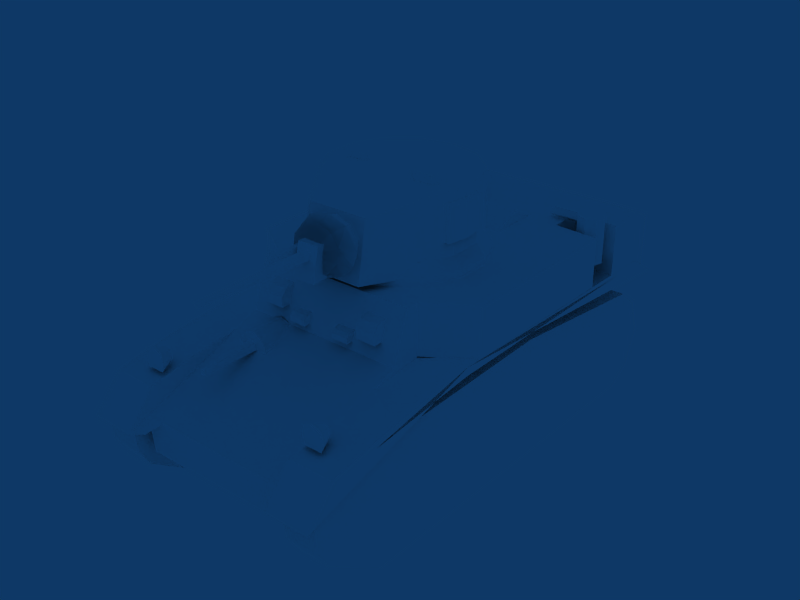 # Source: M3_Stuart.blend  (saved by Blender 2.49.2; exported with 4.5.12 LTS)
import bpy
from mathutils import Matrix  # noqa: F401  (used for matrix-valued properties, if any)

bpy.ops.wm.read_factory_settings(use_empty=True)
scene = bpy.context.scene
scene.name = 'Scene'

# ---- collections
col_collection_1 = bpy.data.collections.new('Collection 1'); scene.collection.children.link(col_collection_1)

# ---- materials (node trees are filled in below, after node groups)
mat_default = bpy.data.materials.new('Default')
mat_default.alpha_threshold = 0.0
mat_default.diffuse_color = (1.0, 1.0, 1.0, 1.0)
mat_default.roughness = 0.5
mat_default.specular_intensity = 1.0

# ---- material node trees

# ---- world
world_world = bpy.data.worlds.new('World'); scene.world = world_world
world_world.color = (0.05656, 0.2208, 0.4)
world_world.use_sun_shadow = False
world_world.sun_shadow_jitter_overblur = 0.0
world_world.cycles.sampling_method = 'MANUAL'
world_world.cycles.sample_map_resolution = 256

# ---- meshes
me_tank = bpy.data.meshes.new('Tank')
me_tank.from_pydata([(51.25, 31.44, 56.08), (51.25, 79.67, 51.4), (51.25, 31.44, 59.54), (51.25, 79.67, 53.97), (32.96, 31.44, 59.54), (32.96, 79.67, 53.97), (32.96, 54.15, 56.93), (32.96, 102.5, 39.28), (32.96, 100.1, 50.3), (51.25, 100.1, 50.3), (32.96, 111.6, 36.34), (51.25, 111.6, 36.34), (32.96, -71.04, 56.21), (51.25, -71.04, 56.74), (51.25, -71.04, 58.7), (32.96, -71.04, 58.7), (32.96, -84.03, 56.02), (51.25, -84.03, 58.55), (32.96, -84.03, 58.55), (32.96, -95.18, 49.05), (51.25, -99.55, 49.05), (32.96, -99.55, 49.05), (25.26, 102.5, 39.28), (28.36, 108.0, 36.34), (39.17, 87.94, 54.95), (41.11, 93.86, 52.93), (39.17, 87.94, 58.63), (41.11, 93.86, 60.64), (35.63, 87.94, 58.63), (33.69, 93.86, 60.64), (35.63, 87.94, 54.95), (33.69, 93.86, 52.93), (37.4, 87.94, 59.62), (37.4, 93.86, 61.99), (42.06, 93.86, 56.79), (39.63, 87.94, 56.79), (32.74, 93.86, 56.79), (35.17, 87.94, 56.79), (-34.97, -69.97, 19.29), (-34.97, 58.5, 19.29), (-34.97, -84.16, 60.31), (-34.97, 48.99, 60.31), (-34.97, 101.1, 23.76), (-34.97, 102.5, 39.28), (-34.97, -84.16, 80.59), (-34.97, 41.78, 80.59), (-34.97, -101.3, 52.81), (-34.97, -101.3, 70.28), (32.96, -69.97, 19.29), (32.96, 58.5, 19.29), (32.96, -84.16, 60.31), (32.96, 48.99, 60.31), (32.96, 101.1, 23.76), (32.96, 102.5, 39.28), (32.96, -84.16, 80.59), (32.96, 41.78, 80.59), (32.96, -101.3, 52.81), (32.96, -101.3, 70.28), (20.82, 63.81, 54.7), (19.87, 87.81, 54.63), (20.82, 63.81, 58.16), (19.87, 87.81, 56.79), (17.42, 63.81, 58.16), (18.37, 87.81, 56.79), (17.42, 63.81, 54.7), (18.37, 87.81, 54.63), (-53.26, 31.44, 56.09), (-53.26, 79.67, 51.4), (-53.26, 31.44, 59.54), (-53.26, 79.67, 53.97), (-34.97, 31.44, 59.54), (-34.97, 79.67, 53.97), (-34.97, 54.15, 56.93), (-34.97, 102.5, 39.28), (-34.97, 100.1, 50.31), (-53.26, 100.1, 50.31), (-34.97, 111.6, 36.34), (-53.26, 111.6, 36.34), (-35.06, -71.04, 56.21), (-53.26, -71.04, 56.74), (-53.26, -71.04, 58.7), (-35.06, -71.04, 58.7), (-34.97, -84.03, 56.02), (-53.26, -84.03, 58.55), (-34.97, -84.03, 58.55), (-34.97, -95.18, 49.05), (-53.26, -99.55, 49.05), (-34.97, -99.55, 49.05), (-27.28, 102.5, 39.28), (-30.38, 108.0, 36.34), (-41.19, 87.94, 54.95), (-43.12, 93.86, 52.93), (-41.19, 87.94, 58.63), (-43.12, 93.86, 60.64), (-37.65, 87.94, 58.63), (-35.71, 93.86, 60.64), (-37.65, 87.94, 54.95), (-35.71, 93.86, 52.93), (-39.42, 87.94, 59.62), (-39.42, 93.86, 61.99), (-44.08, 93.86, 56.79), (-41.64, 87.94, 56.79), (-34.76, 93.86, 56.79), (-37.19, 87.94, 56.79), (38.52, -56.18, 66.1), (39.02, -60.76, 66.1), (42.53, -63.63, 66.1), (46.99, -63.12, 66.1), (49.79, -59.53, 66.1), (49.29, -54.96, 66.1), (45.79, -52.08, 66.1), (41.33, -52.59, 66.1), (38.52, -56.18, 86.02), (39.02, -60.76, 86.02), (42.53, -63.63, 86.02), (46.99, -63.12, 86.02), (49.79, -59.53, 86.02), (49.29, -54.96, 86.02), (45.79, -52.08, 86.02), (41.33, -52.59, 86.02), (-45.32, -63.81, 66.11), (-49.67, -62.68, 66.11), (-51.97, -58.73, 66.11), (-50.88, -54.27, 66.11), (-47.02, -51.91, 66.11), (-42.67, -53.03, 66.11), (-40.37, -56.98, 66.11), (-41.47, -61.45, 66.11), (-45.32, -63.81, 86.03), (-49.67, -62.68, 86.03), (-51.97, -58.73, 86.03), (-50.88, -54.27, 86.03), (-47.02, -51.91, 86.03), (-42.67, -53.03, 86.03), (-40.37, -56.98, 86.03), (-41.47, -61.45, 86.03), (-28.65, -55.44, 82.77), (-28.65, -57.81, 80.95), (-28.65, -60.25, 82.67), (-30.38, -59.38, 85.56), (-30.38, -56.41, 85.62), (-41.29, -55.44, 82.77), (-41.29, -57.81, 80.95), (-41.29, -60.25, 82.68), (-41.29, -59.38, 85.56), (-41.29, -56.41, 85.62), (19.43, -52.23, 80.59), (19.43, -29.83, 80.59), (-21.45, -52.23, 80.59), (-21.45, -29.83, 80.59), (-21.45, -41.03, 86.18), (19.43, -41.03, 86.18), (15.37, 63.81, 60.54), (13.06, 63.81, 57.23), (13.06, 63.81, 54.38), (15.38, 63.81, 51.53), (22.82, 63.81, 51.53), (25.17, 63.81, 54.38), (25.17, 63.81, 57.23), (22.86, 63.81, 60.54), (19.12, 63.81, 61.8), (15.37, 48.99, 60.54), (22.86, 48.99, 60.54), (19.12, 48.99, 61.8), (15.15, 48.99, 60.22), (23.08, 48.99, 60.22), (13.06, 56.57, 57.23), (25.17, 56.57, 57.23), (26.63, -55.44, 82.77), (26.63, -57.81, 80.95), (26.63, -60.25, 82.67), (28.37, -59.38, 85.56), (28.37, -56.41, 85.61), (39.28, -55.44, 82.77), (39.28, -57.81, 80.95), (39.28, -60.25, 82.67), (39.28, -59.38, 85.56), (39.28, -56.41, 85.61), (-53.26, -50.69, 58.79), (-53.26, 24.26, 59.4), (-53.26, -50.69, 79.93), (-53.26, 24.26, 79.93), (-34.97, -50.69, 80.59), (-34.97, 36.49, 80.59), (-34.97, -50.69, 58.79), (-34.97, 36.49, 59.4), (51.25, -50.69, 58.78), (51.25, 24.26, 59.4), (51.25, -50.69, 79.93), (51.25, 24.26, 79.93), (32.96, -50.69, 80.59), (32.96, 36.49, 80.59), (32.96, -50.69, 58.78), (32.96, 36.49, 59.4), (19.76, -58.04, 80.59), (19.76, -47.59, 80.59), (19.76, -58.04, 84.64), (19.76, -47.59, 87.74), (11.41, -58.04, 84.64), (11.41, -47.59, 87.74), (11.41, -58.04, 80.59), (11.41, -47.59, 80.59), (20.28, -98.01, 72.28), (20.36, -95.89, 73.56), (3.397, -96.17, 73.39), (-4.392, -96.66, 73.09), (-22.63, -96.45, 73.22), (-21.55, -99.26, 71.52), (6.708, -92.24, 75.84), (9.464, -89.35, 77.57), (5.643, -88.0, 78.38), (-0.8425, -88.07, 78.34), (-10.22, -89.46, 77.51), (-25.22, -88.43, 78.12), (-29.92, -88.48, 78.09), (-30.84, -94.61, 74.42), (-30.8, -97.68, 72.59), (-24.42, -97.41, 72.75), (10.62, -101.6, 64.29), (10.71, -101.6, 68.58), (21.17, -101.6, 68.58), (23.37, -101.6, 67.15), (25.3, -101.6, 61.9), (23.37, -101.6, 57.7), (19.06, -101.6, 56.56), (10.53, -101.6, 56.27), (10.25, -101.6, 61.14), (-14.78, -101.6, 60.57), (-16.93, -101.6, 57.61), (-21.96, -101.6, 57.61), (-21.96, -101.6, 66.39), (-16.91, -101.6, 66.58), (24.22, -94.84, 74.24), (24.43, -91.42, 76.3), (14.24, -91.6, 76.2), (3.842, -92.34, 75.75), (3.7, -93.02, 75.34), (3.983, -93.82, 74.86), (-7.693, 47.95, 63.05), (-7.693, 50.64, 63.05), (-7.693, 46.15, 67.34), (-7.693, 50.64, 65.41), (-14.95, 46.15, 67.34), (-14.95, 50.64, 65.41), (-14.95, 47.95, 63.05), (-14.95, 50.64, 63.05), (-7.693, 49.15, 66.79), (-14.95, 49.15, 66.79), (-18.99, 46.24, 66.73), (-18.99, 50.32, 66.73), (-18.99, 43.53, 74.98), (-18.99, 50.32, 71.27), (-27.43, 43.53, 74.98), (-27.43, 50.32, 71.27), (-27.43, 46.24, 66.73), (-27.43, 50.32, 66.73), (-18.99, 48.05, 73.93), (-27.43, 48.05, 73.93), (5.678, 47.95, 63.04), (5.678, 50.64, 63.04), (5.678, 46.15, 67.34), (5.678, 50.64, 65.41), (12.93, 46.15, 67.34), (12.93, 50.64, 65.41), (12.93, 47.95, 63.04), (12.93, 50.64, 63.04), (5.678, 49.15, 66.79), (12.93, 49.15, 66.79), (16.97, 46.24, 66.73), (16.97, 50.32, 66.73), (16.97, 43.53, 74.98), (16.97, 50.32, 71.27), (25.42, 43.53, 74.98), (25.42, 50.32, 71.27), (25.42, 46.24, 66.73), (25.42, 50.32, 66.73), (16.98, 48.05, 73.93), (25.42, 48.05, 73.93), (19.76, -58.04, 80.59), (19.76, -47.59, 80.59), (19.76, -58.04, 84.64), (19.76, -47.59, 87.74), (11.41, -58.04, 84.64), (11.41, -47.59, 87.74), (11.41, -58.04, 80.59), (11.41, -47.59, 80.59), (32.96, 79.67, 53.97), (51.25, 79.67, 53.97), (32.96, 100.1, 50.3), (51.25, 100.1, 50.3), (51.25, 31.44, 59.54), (32.96, 31.44, 59.54), (32.96, 79.67, 53.97), (32.96, 100.1, 50.3), (32.96, 111.6, 36.34), (51.25, -71.04, 58.7), (32.96, -71.04, 58.7), (51.25, 31.44, 59.54), (51.25, -71.04, 58.7), (51.25, -84.03, 58.55), (51.25, 111.6, 36.34), (51.25, 100.1, 50.3), (51.25, 79.67, 53.97), (51.25, -84.03, 58.55), (32.96, -84.03, 58.55), (51.25, -99.55, 49.05), (32.96, -99.55, 49.05), (32.96, -84.03, 58.55), (32.96, -71.04, 58.7), (32.96, 102.5, 39.28), (32.96, 111.6, 36.34), (41.11, 93.86, 52.93), (32.74, 93.86, 56.79), (33.69, 93.86, 60.64), (37.4, 93.86, 61.99), (42.06, 93.86, 56.79), (41.11, 93.86, 60.64), (37.4, 93.86, 61.99), (42.06, 93.86, 56.79), (32.74, 93.86, 56.79), (33.69, 93.86, 52.93), (-34.97, -84.16, 60.31), (-34.97, -69.97, 19.29), (-34.97, 48.99, 60.31), (-34.97, 58.5, 19.29), (-34.97, -84.16, 60.31), (-34.97, -84.16, 80.59), (-34.97, 41.78, 80.59), (-34.97, 48.99, 60.31), (-34.97, -84.16, 60.31), (-34.97, -101.3, 52.81), (-34.97, -101.3, 70.28), (-34.97, -84.16, 80.59), (32.96, -69.97, 19.29), (32.96, -84.16, 60.31), (-34.97, 102.5, 39.28), (-34.97, 101.1, 23.76), (32.96, 48.99, 60.31), (32.96, 58.5, 19.29), (32.96, 101.1, 23.76), (32.96, 102.5, 39.28), (32.96, -84.16, 60.31), (32.96, 48.99, 60.31), (32.96, 41.78, 80.59), (32.96, -84.16, 80.59), (-34.97, 41.78, 80.59), (32.96, 41.78, 80.59), (32.96, 48.99, 60.31), (-34.97, 48.99, 60.31), (32.96, -84.16, 60.31), (32.96, -84.16, 80.59), (32.96, -101.3, 70.28), (32.96, -101.3, 52.81), (-34.97, -101.3, 70.28), (32.96, -101.3, 70.28), (32.96, -84.16, 80.59), (-34.97, -84.16, 80.59), (32.96, 102.5, 39.28), (-34.97, 102.5, 39.28), (-34.97, 48.99, 60.31), (32.96, 48.99, 60.31), (15.38, 63.81, 51.53), (20.82, 63.81, 58.16), (19.87, 87.81, 56.79), (17.42, 63.81, 58.16), (18.37, 87.81, 56.79), (19.87, 87.81, 54.63), (18.37, 87.81, 54.63), (18.37, 87.81, 56.79), (19.87, 87.81, 56.79), (-34.97, 79.67, 53.97), (-53.26, 79.67, 53.97), (-34.97, 100.1, 50.31), (-53.26, 100.1, 50.31), (-53.26, 31.44, 59.54), (-34.97, 31.44, 59.54), (-34.97, 111.6, 36.34), (-34.97, 100.1, 50.31), (-34.97, 79.67, 53.97), (-53.26, -71.04, 58.7), (-35.06, -71.04, 58.7), (-53.26, 31.44, 59.54), (-53.26, 79.67, 53.97), (-53.26, 100.1, 50.31), (-53.26, 111.6, 36.34), (-53.26, -84.03, 58.55), (-53.26, -71.04, 58.7), (-53.26, -84.03, 58.55), (-53.26, -99.55, 49.05), (-34.97, -84.03, 58.55), (-35.06, -71.04, 58.7), (-34.97, -84.03, 58.55), (-34.97, -99.55, 49.05), (-34.97, 102.5, 39.28), (-34.97, 111.6, 36.34), (-43.12, 93.86, 52.93), (-44.08, 93.86, 56.79), (-39.42, 93.86, 61.99), (-35.71, 93.86, 60.64), (-34.76, 93.86, 56.79), (-39.42, 93.86, 61.99), (-43.12, 93.86, 60.64), (-44.08, 93.86, 56.79), (-35.71, 93.86, 52.93), (-34.76, 93.86, 56.79), (49.79, -59.53, 86.02), (49.29, -54.96, 86.02), (45.79, -52.08, 86.02), (41.33, -52.59, 86.02), (38.52, -56.18, 86.02), (39.02, -60.76, 86.02), (42.53, -63.63, 86.02), (46.99, -63.12, 86.02), (-47.02, -51.91, 86.03), (-50.88, -54.27, 86.03), (-51.97, -58.73, 86.03), (-49.67, -62.68, 86.03), (-45.32, -63.81, 86.03), (-41.47, -61.45, 86.03), (-40.37, -56.98, 86.03), (-42.67, -53.03, 86.03), (-28.65, -57.81, 80.95), (-41.29, -57.81, 80.95), (-28.65, -60.25, 82.67), (-41.29, -60.25, 82.68), (-28.65, -55.44, 82.77), (-41.29, -55.44, 82.77), (-28.65, -57.81, 80.95), (-28.65, -55.44, 82.77), (-28.65, -60.25, 82.67), (19.43, -41.03, 86.18), (19.43, -29.83, 80.59), (-21.45, -41.03, 86.18), (-21.45, -29.83, 80.59), (19.43, -52.23, 80.59), (19.43, -41.03, 86.18), (-21.45, -41.03, 86.18), (-21.45, -52.23, 80.59), (13.06, 63.81, 57.23), (13.06, 56.57, 57.23), (22.86, 63.81, 60.54), (22.86, 48.99, 60.54), (19.12, 63.81, 61.8), (15.37, 63.81, 60.54), (15.37, 48.99, 60.54), (19.12, 48.99, 61.8), (13.06, 63.81, 54.38), (13.06, 63.81, 57.23), (15.37, 63.81, 60.54), (19.12, 63.81, 61.8), (22.86, 63.81, 60.54), (25.17, 63.81, 57.23), (25.17, 56.57, 57.23), (25.17, 63.81, 54.38), (25.17, 63.81, 57.23), (26.63, -57.81, 80.95), (39.28, -57.81, 80.95), (26.63, -60.25, 82.67), (39.28, -60.25, 82.67), (39.28, -55.44, 82.77), (26.63, -55.44, 82.77), (26.63, -57.81, 80.95), (26.63, -60.25, 82.67), (26.63, -55.44, 82.77), (-53.26, -50.69, 79.93), (-53.26, 24.26, 79.93), (-53.26, 24.26, 59.4), (-53.26, 24.26, 79.93), (-34.97, 36.49, 80.59), (-34.97, -50.69, 80.59), (-53.26, -50.69, 79.93), (-53.26, -50.69, 58.79), (51.25, -50.69, 79.93), (51.25, 24.26, 79.93), (51.25, 24.26, 59.4), (32.96, 36.49, 80.59), (51.25, 24.26, 79.93), (51.25, -50.69, 58.78), (51.25, -50.69, 79.93), (32.96, -50.69, 80.59), (19.76, -58.04, 84.64), (19.76, -47.59, 87.74), (11.41, -58.04, 84.64), (11.41, -47.59, 87.74), (19.76, -47.59, 80.59), (11.41, -47.59, 80.59), (11.41, -47.59, 87.74), (19.76, -47.59, 87.74), (11.41, -58.04, 80.59), (19.76, -58.04, 80.59), (19.76, -58.04, 84.64), (11.41, -58.04, 84.64), (-7.693, 46.15, 67.34), (-7.693, 49.15, 66.79), (-14.95, 46.15, 67.34), (-14.95, 49.15, 66.79), (-7.693, 50.64, 63.05), (-14.95, 50.64, 63.05), (-14.95, 50.64, 65.41), (-7.693, 50.64, 65.41), (-7.693, 49.15, 66.79), (-7.693, 50.64, 65.41), (-14.95, 50.64, 65.41), (-14.95, 49.15, 66.79), (-18.99, 43.53, 74.98), (-18.99, 48.05, 73.93), (-27.43, 43.53, 74.98), (-27.43, 48.05, 73.93), (-18.99, 50.32, 66.73), (-27.43, 50.32, 66.73), (-27.43, 50.32, 71.27), (-18.99, 50.32, 71.27), (-18.99, 48.05, 73.93), (-18.99, 50.32, 71.27), (-27.43, 50.32, 71.27), (-27.43, 48.05, 73.93), (5.678, 46.15, 67.34), (5.678, 49.15, 66.79), (12.93, 46.15, 67.34), (12.93, 49.15, 66.79), (5.678, 50.64, 63.04), (5.678, 50.64, 65.41), (12.93, 50.64, 65.41), (12.93, 50.64, 63.04), (5.678, 49.15, 66.79), (12.93, 49.15, 66.79), (12.93, 50.64, 65.41), (5.678, 50.64, 65.41), (16.97, 43.53, 74.98), (16.98, 48.05, 73.93), (25.42, 43.53, 74.98), (25.42, 48.05, 73.93), (16.97, 50.32, 66.73), (16.97, 50.32, 71.27), (25.42, 50.32, 71.27), (25.42, 50.32, 66.73), (16.98, 48.05, 73.93), (25.42, 48.05, 73.93), (25.42, 50.32, 71.27), (16.97, 50.32, 71.27), (19.76, -58.04, 84.64), (19.76, -47.59, 87.74), (11.41, -58.04, 84.64), (11.41, -47.59, 87.74), (19.76, -47.59, 80.59), (11.41, -47.59, 80.59), (11.41, -47.59, 87.74), (19.76, -47.59, 87.74), (11.41, -58.04, 80.59), (19.76, -58.04, 80.59), (19.76, -58.04, 84.64), (11.41, -58.04, 84.64), (49.75, -77.74, -0.409), (49.75, 75.95, -0.409), (49.75, -79.94, 44.2), (49.75, 71.49, 50.23), (36.08, -79.94, 44.2), (36.08, 71.49, 50.23), (36.08, -77.74, -0.4086), (36.08, 75.95, -0.4086), (36.08, 101.4, 16.91), (49.75, 101.4, 16.91), (36.08, 98.54, 46.38), (49.75, 98.54, 46.37), (36.08, 106.9, 36.43), (49.75, 106.9, 36.43), (36.08, -88.67, 6.435), (49.75, -88.67, 6.435), (49.75, -89.61, 36.31), (36.08, -89.61, 36.31), (36.08, -94.53, 21.37), (49.75, -94.53, 21.37), (49.75, 106.4, 24.74), (36.08, 106.4, 24.74), (49.75, -10.26, 52.18), (36.08, -10.26, 52.18), (49.75, 106.9, 36.43), (36.08, 106.9, 36.43), (36.08, 98.54, 46.38), (49.75, 98.54, 46.37), (49.75, -79.94, 44.2), (49.75, -89.61, 36.31), (49.75, -94.53, 21.37), (49.75, -88.67, 6.435), (49.75, -77.74, -0.409), (49.75, 75.95, -0.409), (49.75, 101.4, 16.91), (49.75, 106.4, 24.74), (49.75, 106.9, 36.43), (49.75, 98.54, 46.37), (49.75, 71.49, 50.23), (49.75, -10.26, 52.18), (49.75, -79.94, 44.2), (36.08, -79.94, 44.2), (36.08, -89.61, 36.31), (49.75, -89.61, 36.31), (36.08, -77.74, -0.4086), (36.08, -88.67, 6.435), (36.08, -94.53, 21.37), (36.08, -89.61, 36.31), (36.08, -79.94, 44.2), (36.08, -10.26, 52.18), (36.08, 71.49, 50.23), (36.08, 98.54, 46.38), (36.08, 106.9, 36.43), (36.08, 106.4, 24.74), (36.08, 101.4, 16.91), (36.08, 75.95, -0.4086), (36.08, -88.67, 6.435), (49.75, -88.67, 6.435), (49.75, -94.53, 21.37), (36.08, -94.53, 21.37), (49.75, 101.4, 16.91), (36.08, 101.4, 16.91), (36.08, 106.4, 24.74), (49.75, 106.4, 24.74), (49.75, -10.26, 52.18), (49.75, 71.49, 50.23), (36.08, 71.49, 50.23), (36.08, -10.26, 52.18), (-51.76, -77.74, -0.407), (-51.76, 75.95, -0.407), (-51.77, -79.94, 44.2), (-51.77, 71.49, 50.23), (-38.1, -79.94, 44.2), (-38.1, 71.49, 50.23), (-38.1, -77.74, -0.4073), (-38.1, 75.95, -0.4073), (-38.1, 101.4, 16.91), (-51.76, 101.4, 16.91), (-38.1, 98.54, 46.38), (-51.76, 98.54, 46.38), (-38.1, 106.9, 36.43), (-51.76, 106.9, 36.43), (-38.1, -88.67, 6.436), (-51.76, -88.67, 6.436), (-51.76, -89.61, 36.32), (-38.1, -89.61, 36.32), (-38.1, -94.53, 21.38), (-51.76, -94.53, 21.38), (-51.76, 106.4, 24.74), (-38.1, 106.4, 24.74), (-51.76, -10.26, 52.19), (-38.1, -10.26, 52.19), (-51.76, 106.9, 36.43), (-51.76, 98.54, 46.38), (-38.1, 98.54, 46.38), (-38.1, 106.9, 36.43), (-51.77, -79.94, 44.2), (-51.76, -10.26, 52.19), (-51.77, 71.49, 50.23), (-51.76, 98.54, 46.38), (-51.76, 106.9, 36.43), (-51.76, 106.4, 24.74), (-51.76, 101.4, 16.91), (-51.76, 75.95, -0.407), (-51.76, -77.74, -0.407), (-51.76, -88.67, 6.436), (-51.76, -94.53, 21.38), (-51.76, -89.61, 36.32), (-51.77, -79.94, 44.2), (-51.76, -89.61, 36.32), (-38.1, -89.61, 36.32), (-38.1, -79.94, 44.2), (-38.1, -77.74, -0.4073), (-38.1, 75.95, -0.4073), (-38.1, 101.4, 16.91), (-38.1, 106.4, 24.74), (-38.1, 106.9, 36.43), (-38.1, 98.54, 46.38), (-38.1, 71.49, 50.23), (-38.1, -10.26, 52.19), (-38.1, -79.94, 44.2), (-38.1, -89.61, 36.32), (-38.1, -94.53, 21.38), (-38.1, -88.67, 6.436), (-38.1, -88.67, 6.436), (-38.1, -94.53, 21.38), (-51.76, -94.53, 21.38), (-51.76, -88.67, 6.436), (-51.76, 101.4, 16.91), (-51.76, 106.4, 24.74), (-38.1, 106.4, 24.74), (-38.1, 101.4, 16.91), (-51.76, -10.26, 52.19), (-38.1, -10.26, 52.19), (-38.1, 71.49, 50.23), (-51.77, 71.49, 50.23), (-15.8, 35.44, 80.59), (-27.65, 25.74, 80.59), (-34.24, 11.73, 80.59), (-34.24, -3.82, 80.59), (-27.65, -17.83, 80.59), (-15.8, -27.53, 80.59), (-1.007, -30.99, 80.59), (13.78, -27.53, 80.59), (25.64, -17.83, 80.59), (32.22, -3.82, 80.59), (32.22, 11.73, 80.59), (25.64, 25.74, 80.59), (13.78, 35.44, 80.59), (-1.007, 38.9, 80.59), (-15.79, 35.44, 83.08), (-27.65, 25.74, 83.08), (-34.23, 11.73, 83.08), (-34.23, -3.819, 83.08), (-27.65, -17.83, 83.08), (-15.79, -27.53, 83.08), (-1.007, -30.99, 83.08), (13.78, -27.53, 83.08), (25.64, -17.83, 83.08), (32.22, -3.819, 83.08), (32.22, 11.73, 83.08), (25.64, 25.74, 83.08), (13.78, 35.44, 83.08), (-1.007, 38.9, 83.08), (-30.9, 10.95, 87.97), (-30.9, -3.04, 87.97), (-24.98, -15.65, 87.97), (-14.31, -24.37, 87.97), (-1.008, -27.48, 87.97), (12.3, -24.37, 87.97), (22.97, -15.65, 87.97), (28.89, -3.04, 87.97), (28.89, 10.95, 87.97), (22.97, 23.56, 87.97), (12.3, 32.28, 87.97), (-14.31, 32.28, 87.97), (-24.98, 23.56, 87.97), (-1.008, 42.99, 85.29), (5.957, 42.66, 87.19), (10.26, 41.79, 92.18), (10.26, 40.72, 98.35), (5.957, 39.85, 103.3), (-1.008, 39.51, 105.2), (-7.972, 39.85, 103.3), (-12.28, 40.72, 98.35), (-12.28, 41.79, 92.18), (-7.972, 42.66, 87.19), (-1.007, 47.07, 86.32), (5.137, 47.07, 88.03), (8.935, 47.07, 92.5), (8.935, 47.07, 98.03), (5.137, 47.07, 102.5), (-1.008, 47.07, 104.2), (-7.152, 47.07, 102.5), (-10.95, 47.07, 98.03), (-10.95, 47.07, 92.5), (-7.152, 47.07, 88.03), (28.89, 10.95, 113.0), (28.89, -3.04, 113.0), (22.97, -15.65, 113.0), (12.3, -24.37, 113.0), (-1.008, -27.48, 113.0), (12.3, 39.29, 107.0), (24.57, 19.64, 113.0), (28.89, 10.95, 87.97), (28.89, -3.04, 87.97), (22.97, -15.65, 87.97), (12.3, -24.37, 87.97), (-1.008, -27.48, 87.97), (12.3, 43.51, 82.49), (22.97, 23.56, 82.49), (-30.9, 10.95, 113.0), (-30.9, -3.04, 113.0), (-24.98, -15.65, 113.0), (-14.31, -24.37, 113.0), (-14.31, 39.29, 107.0), (-26.59, 19.64, 113.0), (-30.9, 10.95, 87.97), (-30.9, -3.04, 87.97), (-24.98, -15.65, 87.97), (-14.31, -24.37, 87.97), (-14.31, 43.51, 82.49), (-24.98, 23.56, 82.49), (-11.98, 8.495, 113.0), (-11.98, 12.81, 113.0), (-11.98, 8.495, 116.6), (-11.98, 12.81, 116.6), (-22.45, 8.495, 116.6), (-22.45, 12.81, 116.6), (-22.45, 8.495, 113.0), (-22.45, 12.81, 113.0), (-23.48, 10.65, 116.6), (-23.48, 10.65, 113.0), (-10.95, 10.65, 116.6), (-10.95, 10.65, 113.0), (20.49, 6.029, 113.0), (20.49, 9.301, 113.0), (20.49, 6.029, 115.7), (20.49, 9.301, 115.7), (12.56, 6.029, 115.7), (12.56, 9.301, 115.7), (12.56, 6.029, 113.0), (12.56, 9.301, 113.0), (11.78, 7.665, 115.7), (11.78, 7.665, 113.0), (21.27, 7.665, 115.7), (21.27, 7.665, 113.0), (30.15, -1.804, 93.77), (29.4, 14.73, 93.77), (30.15, -1.804, 108.6), (29.4, 14.73, 108.6), (28.8, -1.849, 108.6), (27.05, 14.56, 108.6), (28.8, -1.849, 93.77), (27.05, 14.56, 93.77), (30.99, 6.561, 108.6), (30.99, 6.561, 93.77), (-32.17, -1.804, 93.77), (-31.41, 14.73, 93.77), (-32.17, -1.804, 108.6), (-31.41, 14.73, 108.6), (-30.82, -1.849, 108.6), (-29.07, 14.56, 108.6), (-30.82, -1.849, 93.77), (-29.07, 14.56, 93.77), (-33.0, 6.561, 108.6), (-33.0, 6.561, 93.77), (-34.23, 11.73, 83.08), (-34.23, -3.819, 83.08), (-27.65, -17.83, 83.08), (-15.79, -27.53, 83.08), (-1.007, -30.99, 83.08), (13.78, -27.53, 83.08), (25.64, -17.83, 83.08), (32.22, -3.819, 83.08), (32.22, 11.73, 83.08), (25.64, 25.74, 83.08), (13.78, 35.44, 83.08), (-15.79, 35.44, 83.08), (-27.65, 25.74, 83.08), (22.97, -15.65, 87.97), (22.97, -15.65, 113.0), (12.3, 43.51, 82.49), (12.3, 39.29, 107.0), (22.97, 23.56, 82.49), (24.57, 19.64, 113.0), (24.57, 19.64, 113.0), (-1.008, -27.48, 113.0), (12.3, -24.37, 113.0), (22.97, -15.65, 113.0), (28.89, -3.04, 113.0), (28.89, 10.95, 113.0), (-30.9, -3.04, 113.0), (-30.9, 10.95, 113.0), (-24.98, -15.65, 113.0), (-24.98, -15.65, 87.97), (-14.31, -24.37, 113.0), (-24.98, -15.65, 113.0), (-14.31, 43.51, 82.49), (-26.59, 19.64, 113.0), (-14.31, 39.29, 107.0), (-24.98, 23.56, 82.49), (-26.59, 19.64, 113.0), (12.3, 39.29, 107.0), (-14.31, 39.29, 107.0), (-26.59, 19.64, 113.0), (24.57, 19.64, 113.0), (-10.95, 10.65, 116.6), (-11.98, 12.81, 116.6), (-22.45, 8.495, 116.6), (-23.48, 10.65, 116.6), (-11.98, 12.81, 113.0), (-22.45, 12.81, 116.6), (-11.98, 12.81, 116.6), (-22.45, 8.495, 113.0), (-11.98, 8.495, 116.6), (-22.45, 8.495, 116.6), (-23.48, 10.65, 116.6), (-22.45, 12.81, 116.6), (-22.45, 12.81, 113.0), (-23.48, 10.65, 113.0), (-11.98, 8.495, 113.0), (-10.95, 10.65, 113.0), (-10.95, 10.65, 116.6), (-11.98, 8.495, 116.6), (21.27, 7.665, 115.7), (20.49, 9.301, 115.7), (12.56, 6.029, 115.7), (11.78, 7.665, 115.7), (20.49, 9.301, 113.0), (12.56, 9.301, 115.7), (20.49, 9.301, 115.7), (12.56, 6.029, 113.0), (20.49, 6.029, 115.7), (12.56, 6.029, 115.7), (11.78, 7.665, 115.7), (12.56, 9.301, 115.7), (12.56, 9.301, 113.0), (11.78, 7.665, 113.0), (20.49, 6.029, 113.0), (21.27, 7.665, 113.0), (21.27, 7.665, 115.7), (20.49, 6.029, 115.7), (30.99, 6.561, 108.6), (29.4, 14.73, 108.6), (29.4, 14.73, 93.77), (27.05, 14.56, 108.6), (29.4, 14.73, 108.6), (30.15, -1.804, 108.6), (28.8, -1.849, 108.6), (30.15, -1.804, 93.77), (30.99, 6.561, 93.77), (30.99, 6.561, 108.6), (30.15, -1.804, 108.6), (-31.41, 14.73, 108.6), (-33.0, 6.561, 108.6), (-31.41, 14.73, 93.77), (-31.41, 14.73, 108.6), (-29.07, 14.56, 108.6), (-30.82, -1.849, 108.6), (-32.17, -1.804, 108.6), (-32.17, -1.804, 93.77), (-32.17, -1.804, 108.6), (-33.0, 6.561, 108.6), (-33.0, 6.561, 93.77), (-7.367, 49.06, 102.9), (-11.3, 49.87, 98.41), (-11.3, 50.87, 92.85), (-7.366, 51.68, 88.35), (-1.007, 51.99, 86.63), (5.351, 51.68, 88.35), (9.281, 50.87, 92.85), (9.281, 49.87, 98.41), (5.351, 49.06, 102.9), (-1.008, 48.75, 104.6), (-9.437, 43.92, 104.5), (-14.65, 43.89, 96.07), (-14.65, 46.32, 91.21), (-9.436, 46.57, 86.01), (-1.008, 46.63, 82.96), (7.421, 46.57, 86.01), (12.63, 46.32, 91.21), (12.63, 43.89, 96.07), (7.421, 43.92, 104.5), (-1.008, 43.51, 106.8), (-1.008, 52.78, 94.72), (-7.367, 49.06, 102.9), (-11.3, 49.87, 98.41), (-11.3, 50.87, 92.85), (-7.366, 51.68, 88.35), (-1.007, 51.99, 86.63), (5.351, 51.68, 88.35), (9.281, 50.87, 92.85), (9.281, 49.87, 98.41), (5.351, 49.06, 102.9), (-1.008, 48.75, 104.6), (-9.437, 43.92, 104.5), (-14.65, 43.89, 96.07), (-14.65, 46.32, 91.21), (-9.436, 46.57, 86.01), (-1.008, 46.63, 82.96), (7.421, 46.57, 86.01), (12.63, 46.32, 91.21), (12.63, 43.89, 96.07), (7.421, 43.92, 104.5), (-1.008, 43.51, 106.8), (-1.008, 52.78, 94.72), (3.606, 49.77, 85.72), (3.606, 56.81, 85.72), (3.606, 49.77, 98.75), (3.606, 53.88, 98.75), (-5.621, 49.77, 98.75), (-5.621, 53.88, 98.75), (-5.621, 49.77, 85.72), (-5.621, 56.81, 85.72), (6.939, 50.7, 93.54), (6.292, 67.11, 93.5), (6.939, 50.7, 95.92), (6.292, 67.11, 94.98), (4.618, 50.7, 95.92), (5.265, 67.11, 94.98), (4.618, 50.7, 93.54), (5.265, 67.11, 93.5), (-11.3, 49.87, 98.41), (7.421, 43.92, 104.5), (-11.3, 50.87, 92.85), (-11.3, 49.87, 98.41), (-9.437, 43.92, 104.5), (-11.3, 49.87, 98.41), (7.421, 43.92, 104.5), (-11.3, 49.87, 98.41), (-11.3, 50.87, 92.85), (-9.437, 43.92, 104.5), (3.606, 49.77, 98.75), (3.606, 53.88, 98.75), (-5.621, 49.77, 98.75), (-5.621, 53.88, 98.75), (3.606, 56.81, 85.72), (-5.621, 56.81, 85.72), (-5.621, 53.88, 98.75), (3.606, 53.88, 98.75), (6.939, 50.7, 95.92), (6.292, 67.11, 94.98), (4.618, 50.7, 95.92), (5.265, 67.11, 94.98), (6.292, 67.11, 93.5), (5.265, 67.11, 93.5), (5.265, 67.11, 94.98), (6.292, 67.11, 94.98), (-2.234, 103.7, 95.5), (-2.233, 103.7, 94.03), (-1.007, 103.7, 93.29), (0.2184, 103.7, 94.03), (0.2185, 103.7, 95.5), (-1.008, 103.7, 96.23), (-3.003, 51.04, 95.96), (-3.003, 51.04, 93.57), (0.9879, 51.04, 93.56), (0.9881, 51.04, 95.96), (-1.007, 51.04, 97.16), (-2.234, 103.7, 95.5), (-1.008, 103.7, 96.23), (0.2185, 103.7, 95.5), (0.2184, 103.7, 94.03), (-2.233, 103.7, 94.03), (-53.26, -84.16, 80.59), (-34.97, -84.16, 80.59), (-34.97, -90.02, 77.07), (-53.26, -90.02, 77.07), (-53.26, -65.21, 58.75), (-34.97, -65.21, 58.75), (-34.97, -65.21, 80.59), (-53.26, -65.21, 80.59), (-53.26, -84.16, 80.59), (-53.26, -90.02, 77.07), (-53.26, -90.02, 54.9), (-53.26, -84.16, 58.49), (-53.26, -65.21, 58.75), (-53.26, -65.21, 80.59), (-53.26, -84.16, 80.59), (-53.26, -84.16, 58.49), (-34.97, -90.02, 77.07), (-34.97, -90.02, 54.9), (-34.97, -65.21, 80.59), (-34.97, -84.16, 80.59), (-53.26, -90.02, 77.07), (-53.26, -90.02, 54.9), (-53.26, -65.21, 80.59), (-53.26, -84.16, 80.59), (51.25, -84.16, 80.59), (51.25, -65.21, 80.59), (51.25, -90.02, 54.9), (51.25, -90.02, 77.07), (32.96, -84.16, 80.59), (32.96, -65.21, 80.59), (32.96, -90.02, 54.9), (32.96, -90.02, 77.07), (51.25, -84.16, 58.49), (51.25, -84.16, 80.59), (51.25, -65.21, 80.59), (51.25, -65.21, 58.75), (51.25, -84.16, 58.49), (51.25, -90.02, 54.9), (51.25, -90.02, 77.07), (51.25, -84.16, 80.59), (51.25, -65.21, 80.59), (32.96, -65.21, 80.59), (32.96, -65.21, 58.75), (51.25, -65.21, 58.75), (51.25, -90.02, 77.07), (32.96, -90.02, 77.07), (32.96, -84.16, 80.59), (51.25, -84.16, 80.59)], [], [(2, 3, 5), (2, 5, 4), (286, 287, 9), (286, 9, 8), (288, 289, 11), (288, 11, 10), (290, 291, 15), (290, 15, 14), (6, 292, 293), (6, 293, 294), (6, 294, 7), (295, 296, 18), (295, 18, 17), (297, 298, 299), (297, 299, 20), (13, 0, 297), (297, 0, 1), (297, 300, 301), (297, 301, 302), (303, 304, 21), (303, 21, 305), (16, 19, 306), (16, 306, 307), (16, 307, 308), (16, 308, 12), (309, 310, 23), (309, 23, 22), (24, 25, 34), (24, 34, 35), (32, 33, 29), (32, 29, 28), (28, 29, 36), (28, 36, 37), (311, 31, 312), (311, 312, 313), (311, 313, 314), (311, 314, 27), (311, 27, 315), (30, 24, 35), (30, 35, 26), (30, 26, 32), (30, 32, 28), (30, 28, 37), (26, 316, 317), (26, 317, 32), (35, 318, 316), (35, 316, 26), (37, 319, 320), (37, 320, 30), (38, 40, 41), (38, 41, 39), (45, 44, 54), (45, 54, 55), (321, 322, 48), (321, 48, 50), (323, 43, 42), (323, 42, 324), (325, 326, 327), (325, 327, 328), (47, 46, 56), (47, 56, 57), (329, 330, 331), (329, 331, 332), (333, 49, 51), (333, 51, 334), (335, 53, 52), (335, 52, 336), (337, 338, 339), (337, 339, 340), (341, 342, 343), (341, 343, 344), (345, 346, 347), (345, 347, 348), (349, 350, 351), (349, 351, 352), (353, 354, 355), (353, 355, 356), (357, 358, 359), (357, 359, 360), (58, 59, 61), (58, 61, 60), (362, 363, 63), (362, 63, 62), (364, 365, 65), (364, 65, 64), (366, 367, 368), (366, 368, 369), (68, 70, 71), (68, 71, 69), (370, 74, 75), (370, 75, 371), (372, 76, 77), (372, 77, 373), (374, 80, 81), (374, 81, 375), (72, 73, 376), (72, 376, 377), (72, 377, 378), (379, 83, 84), (379, 84, 380), (381, 382, 383), (381, 383, 384), (381, 67, 66), (381, 66, 79), (381, 86, 385), (381, 385, 386), (387, 388, 87), (387, 87, 389), (82, 78, 390), (82, 390, 391), (82, 391, 392), (82, 392, 85), (393, 88, 89), (393, 89, 394), (90, 101, 100), (90, 100, 91), (98, 94, 95), (98, 95, 99), (94, 103, 102), (94, 102, 95), (395, 396, 93), (395, 93, 397), (395, 397, 398), (395, 398, 399), (395, 399, 97), (96, 103, 94), (96, 94, 98), (96, 98, 92), (96, 92, 101), (96, 101, 90), (92, 98, 400), (92, 400, 401), (101, 92, 401), (101, 401, 402), (103, 96, 403), (103, 403, 404), (104, 105, 113), (104, 113, 112), (105, 106, 114), (105, 114, 113), (106, 107, 115), (106, 115, 114), (107, 108, 116), (107, 116, 115), (108, 109, 117), (108, 117, 116), (109, 110, 118), (109, 118, 117), (110, 111, 119), (110, 119, 118), (111, 104, 112), (111, 112, 119), (405, 406, 407), (405, 407, 408), (405, 408, 409), (405, 409, 410), (405, 410, 411), (405, 411, 412), (120, 128, 129), (120, 129, 121), (121, 129, 130), (121, 130, 122), (122, 130, 131), (122, 131, 123), (123, 131, 132), (123, 132, 124), (124, 132, 133), (124, 133, 125), (125, 133, 134), (125, 134, 126), (126, 134, 135), (126, 135, 127), (127, 135, 128), (127, 128, 120), (413, 414, 415), (413, 415, 416), (413, 416, 417), (413, 417, 418), (413, 418, 419), (413, 419, 420), (136, 137, 142), (136, 142, 141), (421, 138, 143), (421, 143, 422), (423, 139, 144), (423, 144, 424), (139, 140, 145), (139, 145, 144), (140, 425, 426), (140, 426, 145), (423, 425, 140), (423, 140, 139), (427, 428, 429), (146, 147, 151), (430, 431, 149), (430, 149, 150), (148, 432, 433), (434, 435, 436), (434, 436, 437), (152, 153, 166), (152, 166, 164), (152, 164, 161), (438, 154, 439), (167, 158, 159), (167, 159, 162), (167, 162, 165), (440, 160, 163), (440, 163, 441), (442, 443, 444), (442, 444, 445), (157, 156, 155), (157, 155, 446), (157, 446, 447), (157, 447, 448), (157, 448, 449), (157, 449, 450), (157, 450, 451), (452, 453, 454), (168, 173, 174), (168, 174, 169), (455, 456, 175), (455, 175, 170), (457, 458, 176), (457, 176, 171), (171, 176, 177), (171, 177, 172), (172, 177, 459), (172, 459, 460), (457, 171, 172), (457, 172, 460), (461, 462, 463), (178, 180, 181), (178, 181, 179), (464, 182, 183), (464, 183, 465), (466, 467, 468), (466, 468, 185), (184, 469, 470), (184, 470, 471), (186, 187, 189), (186, 189, 188), (472, 473, 191), (472, 191, 190), (474, 193, 475), (474, 475, 476), (192, 477, 478), (192, 478, 479), (194, 195, 197), (194, 197, 196), (480, 481, 199), (480, 199, 198), (482, 483, 201), (482, 201, 200), (484, 485, 486), (484, 486, 487), (488, 489, 490), (488, 490, 491), (202, 203, 204), (202, 204, 205), (202, 205, 206), (202, 206, 207), (208, 209, 210), (208, 210, 211), (208, 211, 212), (208, 212, 213), (208, 213, 214), (208, 214, 215), (208, 215, 216), (208, 216, 217), (218, 231, 230), (218, 230, 229), (218, 229, 228), (218, 227, 226), (218, 226, 225), (218, 225, 224), (218, 224, 223), (218, 223, 222), (218, 222, 221), (218, 221, 220), (218, 220, 219), (232, 233, 234), (232, 234, 235), (232, 235, 236), (232, 236, 237), (238, 239, 241), (238, 241, 246), (238, 246, 240), (492, 493, 247), (492, 247, 242), (494, 495, 243), (494, 243, 245), (494, 245, 244), (496, 497, 498), (496, 498, 499), (500, 501, 502), (500, 502, 503), (248, 249, 251), (248, 251, 256), (248, 256, 250), (504, 505, 257), (504, 257, 252), (506, 507, 253), (506, 253, 255), (506, 255, 254), (508, 509, 510), (508, 510, 511), (512, 513, 514), (512, 514, 515), (258, 260, 266), (258, 266, 261), (258, 261, 259), (516, 262, 267), (516, 267, 517), (518, 264, 265), (518, 265, 263), (518, 263, 519), (520, 521, 522), (520, 522, 523), (524, 525, 526), (524, 526, 527), (268, 270, 276), (268, 276, 271), (268, 271, 269), (528, 272, 277), (528, 277, 529), (530, 274, 275), (530, 275, 273), (530, 273, 531), (532, 533, 534), (532, 534, 535), (536, 537, 538), (536, 538, 539), (278, 279, 281), (278, 281, 280), (540, 541, 283), (540, 283, 282), (542, 543, 285), (542, 285, 284), (544, 545, 546), (544, 546, 547), (548, 549, 550), (548, 550, 551), (554, 574, 575), (554, 575, 556), (572, 573, 564), (572, 564, 565), (570, 571, 568), (570, 568, 569), (553, 559, 560), (553, 560, 561), (557, 555, 563), (557, 563, 562), (576, 577, 578), (576, 578, 579), (558, 552, 567), (558, 567, 566), (580, 581, 582), (580, 582, 583), (580, 583, 584), (580, 584, 585), (580, 585, 586), (580, 586, 587), (580, 587, 588), (580, 588, 589), (580, 589, 590), (580, 590, 591), (592, 593, 594), (592, 594, 595), (596, 597, 598), (596, 598, 599), (596, 599, 600), (596, 600, 601), (596, 601, 602), (596, 602, 603), (596, 603, 604), (596, 604, 605), (596, 605, 606), (596, 606, 607), (608, 609, 610), (608, 610, 611), (612, 613, 614), (612, 614, 615), (616, 617, 618), (616, 618, 619), (622, 624, 643), (622, 643, 642), (640, 633, 632), (640, 632, 641), (638, 637, 636), (638, 636, 639), (621, 629, 628), (621, 628, 627), (625, 630, 631), (625, 631, 623), (644, 645, 646), (644, 646, 647), (626, 634, 635), (626, 635, 620), (648, 649, 650), (648, 650, 651), (648, 651, 652), (648, 652, 653), (648, 653, 654), (648, 654, 655), (648, 655, 656), (648, 656, 657), (648, 657, 658), (648, 658, 659), (660, 661, 662), (660, 662, 663), (664, 665, 666), (664, 666, 667), (664, 667, 668), (664, 668, 669), (664, 669, 670), (664, 670, 671), (664, 671, 672), (664, 672, 673), (664, 673, 674), (664, 674, 675), (676, 677, 678), (676, 678, 679), (680, 681, 682), (680, 682, 683), (684, 685, 686), (684, 686, 687), (688, 689, 703), (688, 703, 702), (689, 690, 704), (689, 704, 703), (690, 691, 705), (690, 705, 704), (691, 692, 706), (691, 706, 705), (692, 693, 707), (692, 707, 706), (693, 694, 708), (693, 708, 707), (694, 695, 709), (694, 709, 708), (695, 696, 710), (695, 710, 709), (696, 697, 711), (696, 711, 710), (697, 698, 712), (697, 712, 711), (698, 699, 713), (698, 713, 712), (699, 700, 714), (699, 714, 713), (700, 701, 715), (700, 715, 714), (701, 688, 702), (701, 702, 715), (819, 820, 717), (819, 717, 716), (820, 821, 718), (820, 718, 717), (821, 822, 719), (821, 719, 718), (822, 823, 720), (822, 720, 719), (823, 824, 721), (823, 721, 720), (824, 825, 722), (824, 722, 721), (825, 826, 723), (825, 723, 722), (826, 827, 724), (826, 724, 723), (827, 828, 725), (827, 725, 724), (828, 829, 726), (828, 726, 725), (830, 831, 728), (830, 728, 727), (831, 819, 716), (831, 716, 728), (729, 739, 740), (729, 740, 730), (730, 740, 741), (730, 741, 731), (731, 741, 742), (731, 742, 732), (732, 742, 743), (732, 743, 733), (733, 743, 744), (733, 744, 734), (734, 744, 745), (734, 745, 735), (735, 745, 746), (735, 746, 736), (736, 746, 747), (736, 747, 737), (737, 747, 748), (737, 748, 738), (738, 748, 739), (738, 739, 729), (756, 749, 750), (756, 750, 757), (757, 750, 751), (757, 751, 758), (832, 833, 752), (832, 752, 759), (759, 752, 753), (759, 753, 760), (754, 761, 773), (754, 773, 767), (834, 835, 755), (834, 755, 762), (836, 837, 749), (836, 749, 756), (838, 768, 763), (838, 763, 764), (838, 764, 765), (838, 765, 766), (838, 766, 839), (838, 839, 840), (838, 840, 841), (838, 841, 842), (838, 842, 843), (769, 770, 844), (769, 844, 845), (770, 771, 846), (770, 846, 844), (847, 772, 848), (847, 848, 849), (772, 760, 753), (772, 753, 848), (850, 774, 851), (850, 851, 852), (853, 769, 845), (853, 845, 854), (855, 856, 857), (855, 857, 858), (786, 776, 778), (786, 778, 785), (777, 859, 860), (777, 860, 780), (777, 780, 783), (777, 783, 779), (861, 862, 784), (861, 784, 781), (863, 782, 864), (863, 864, 865), (866, 775, 867), (866, 867, 868), (869, 870, 871), (869, 871, 872), (873, 874, 875), (873, 875, 876), (798, 788, 790), (798, 790, 797), (789, 877, 878), (789, 878, 792), (789, 792, 795), (789, 795, 791), (879, 880, 796), (879, 796, 793), (881, 794, 882), (881, 882, 883), (884, 787, 885), (884, 885, 886), (887, 888, 889), (887, 889, 890), (891, 892, 893), (891, 893, 894), (808, 800, 802), (808, 802, 807), (801, 895, 896), (801, 896, 804), (801, 804, 803), (897, 806, 898), (897, 898, 899), (805, 799, 900), (805, 900, 901), (902, 903, 904), (902, 904, 905), (818, 817, 812), (818, 812, 810), (811, 813, 814), (811, 814, 906), (811, 906, 907), (908, 909, 910), (908, 910, 816), (815, 911, 912), (815, 912, 809), (913, 914, 915), (913, 915, 916), (917, 918, 927), (975, 919, 929), (975, 929, 928), (919, 920, 930), (919, 930, 929), (920, 921, 931), (920, 931, 930), (921, 922, 932), (921, 932, 931), (922, 923, 933), (922, 933, 932), (923, 924, 934), (923, 934, 933), (924, 935, 934), (925, 926, 936), (925, 936, 976), (926, 917, 927), (926, 927, 936), (924, 937, 925), (923, 937, 924), (937, 977, 978), (926, 937, 917), (925, 937, 926), (922, 937, 923), (922, 921, 937), (937, 921, 920), (937, 920, 977), (937, 978, 917), (924, 925, 976), (979, 975, 928), (938, 948, 939), (980, 949, 950), (980, 950, 940), (940, 950, 951), (940, 951, 941), (941, 951, 952), (941, 952, 942), (942, 952, 953), (942, 953, 943), (943, 953, 954), (943, 954, 944), (944, 954, 955), (944, 955, 945), (945, 955, 956), (946, 981, 957), (946, 957, 947), (947, 957, 948), (947, 948, 938), (945, 946, 958), (944, 945, 958), (958, 982, 983), (947, 938, 958), (946, 947, 958), (943, 944, 958), (943, 958, 942), (958, 941, 942), (958, 983, 941), (958, 938, 982), (945, 981, 946), (984, 949, 980), (959, 960, 962), (959, 962, 961), (985, 986, 964), (985, 964, 963), (987, 988, 966), (987, 966, 965), (989, 990, 991), (989, 991, 992), (967, 968, 970), (967, 970, 969), (993, 994, 972), (993, 972, 971), (995, 996, 974), (995, 974, 973), (997, 998, 999), (997, 999, 1000), (1001, 1002, 1008), (1001, 1008, 1007), (1004, 1005, 1010), (1004, 1010, 1009), (1005, 1006, 1011), (1005, 1011, 1010), (1006, 1001, 1007), (1006, 1007, 1011), (1012, 1013, 1014), (1012, 1014, 1015), (1012, 1015, 1003), (1012, 1003, 1016), (1020, 1018, 1017), (1020, 1019, 1018), (1024, 1022, 1021), (1024, 1023, 1022), (1028, 1026, 1025), (1028, 1027, 1026), (1037, 1034, 1033), (1037, 1038, 1034), (1032, 1030, 1029), (1032, 1031, 1030), (1039, 1036, 1035), (1039, 1040, 1036), (1042, 1045, 1041), (1042, 1046, 1045), (1049, 1051, 1050), (1049, 1052, 1051), (1044, 1047, 1043), (1044, 1048, 1047), (1053, 1055, 1054), (1053, 1056, 1055), (1057, 1059, 1058), (1057, 1060, 1059), (1061, 1063, 1062), (1061, 1064, 1063)])
_uv = me_tank.uv_layers.new(name='UVTex')
_uv.uv.foreach_set('vector', [0.9978, 0.4777, 0.9978, 0.2958, 0.9271, 0.2958, 0.9978, 0.4777, 0.9271, 0.2958, 0.9271, 0.4777, 0.9271, 0.2958, 0.9978, 0.2958, 0.9978, 0.2153, 0.9271, 0.2958, 0.9978, 0.2153, 0.9271, 0.2153, 0.9271, 0.2153, 0.9978, 0.2153, 0.9978, 0.136, 0.9271, 0.2153, 0.9978, 0.136, 0.9271, 0.136, 0.9978, 0.4777, 0.9271, 0.4777, 0.9271, 0.8642, 0.9978, 0.4777, 0.9271, 0.8642, 0.9978, 0.8642, 0.3179, 0.05266, 0.4143, 0.06201, 0.4927, 0.06481, 0.3179, 0.05266, 0.4927, 0.06481, 0.5458, 0.02304, 0.3179, 0.05266, 0.5458, 0.02304, 0.5101, 0.02659, 0.9978, 0.8642, 0.9271, 0.8642, 0.9271, 0.9334, 0.9978, 0.8642, 0.9271, 0.9334, 0.9978, 0.9334, 0.3066, 0.7339, 0.6932, 0.7307, 0.7534, 0.7203, 0.3066, 0.7339, 0.7534, 0.7203, 0.8007, 0.6849, 0.6932, 0.7234, 0.3066, 0.721, 0.3066, 0.7339, 0.3066, 0.7339, 0.3066, 0.721, 0.1247, 0.7036, 0.3066, 0.7339, 0.00433, 0.6476, 0.04749, 0.6995, 0.3066, 0.7339, 0.04749, 0.6995, 0.1247, 0.7132, 0.9978, 0.9334, 0.9271, 0.9334, 0.9271, 0.9969, 0.9978, 0.9334, 0.9271, 0.9969, 0.9978, 0.9969, 0.749, 0.7146, 0.7888, 0.6849, 0.8007, 0.6849, 0.749, 0.7146, 0.8007, 0.6849, 0.7534, 0.7203, 0.749, 0.7146, 0.7534, 0.7203, 0.6932, 0.7307, 0.749, 0.7146, 0.6932, 0.7307, 0.6932, 0.7234, 0.01164, 0.5273, 0.04575, 0.5273, 0.03221, 0.5095, 0.01164, 0.5273, 0.03221, 0.5095, 0.01164, 0.4976, 0.8324, 0.4636, 0.8182, 0.4483, 0.8128, 0.4693, 0.8324, 0.4636, 0.8128, 0.4693, 0.8307, 0.4705, 0.8393, 0.481, 0.8393, 0.4977, 0.8603, 0.4903, 0.8393, 0.481, 0.8603, 0.4903, 0.8461, 0.4773, 0.8461, 0.4773, 0.8603, 0.4903, 0.8657, 0.4693, 0.8461, 0.4773, 0.8657, 0.4693, 0.8479, 0.4705, 0.795, 0.6985, 0.8236, 0.6985, 0.8273, 0.7128, 0.795, 0.6985, 0.8273, 0.7128, 0.8236, 0.7271, 0.795, 0.6985, 0.8236, 0.7271, 0.8093, 0.7322, 0.795, 0.6985, 0.8093, 0.7322, 0.795, 0.7271, 0.795, 0.6985, 0.795, 0.7271, 0.7913, 0.7128, 0.8461, 0.4636, 0.8324, 0.4636, 0.8307, 0.4705, 0.8461, 0.4636, 0.8307, 0.4705, 0.8324, 0.4773, 0.8461, 0.4636, 0.8324, 0.4773, 0.8393, 0.481, 0.8461, 0.4636, 0.8393, 0.481, 0.8461, 0.4773, 0.8461, 0.4636, 0.8461, 0.4773, 0.8479, 0.4705, 0.8324, 0.4773, 0.8182, 0.4903, 0.8393, 0.4977, 0.8324, 0.4773, 0.8393, 0.4977, 0.8393, 0.481, 0.8307, 0.4705, 0.8128, 0.4693, 0.8182, 0.4903, 0.8307, 0.4705, 0.8182, 0.4903, 0.8324, 0.4773, 0.8479, 0.4705, 0.8657, 0.4693, 0.8603, 0.4483, 0.8479, 0.4705, 0.8603, 0.4483, 0.8461, 0.4636, 0.1264, 0.2933, 0.07293, 0.4459, 0.5751, 0.4459, 0.1264, 0.2933, 0.5751, 0.4459, 0.611, 0.2933, 0.573, 0.9981, 0.09805, 0.9981, 0.09805, 0.7354, 0.573, 0.9981, 0.09805, 0.7354, 0.573, 0.7354, 0.5225, 0.9486, 0.5225, 0.7915, 0.3373, 0.7915, 0.5225, 0.9486, 0.3373, 0.7915, 0.3373, 0.9486, 0.5751, 0.4459, 0.7738, 0.3106, 0.7715, 0.3055, 0.5751, 0.4459, 0.7715, 0.3055, 0.611, 0.2933, 0.07293, 0.4459, 0.07293, 0.5213, 0.5479, 0.5213, 0.07293, 0.4459, 0.5479, 0.5213, 0.5751, 0.4459, 0.2377, 0.3714, 0.2377, 0.3032, 0.4782, 0.3032, 0.2377, 0.3714, 0.4782, 0.3032, 0.4782, 0.3714, 0.07293, 0.4459, 0.00836, 0.418, 0.00836, 0.483, 0.07293, 0.4459, 0.00836, 0.483, 0.07293, 0.5213, 0.1264, 0.2933, 0.611, 0.2933, 0.5751, 0.4459, 0.1264, 0.2933, 0.5751, 0.4459, 0.07293, 0.4459, 0.7548, 0.123, 0.9953, 0.123, 0.9953, 0.03771, 0.7548, 0.123, 0.9953, 0.03771, 0.7548, 0.03771, 0.5751, 0.4459, 0.611, 0.2933, 0.7715, 0.3055, 0.5751, 0.4459, 0.7715, 0.3055, 0.7738, 0.3106, 0.07293, 0.4459, 0.5751, 0.4459, 0.5479, 0.5213, 0.07293, 0.4459, 0.5479, 0.5213, 0.07293, 0.5213, 0.573, 0.9981, 0.573, 0.7354, 0.6953, 0.7354, 0.573, 0.9981, 0.6953, 0.7354, 0.6953, 0.9981, 0.07293, 0.4459, 0.07293, 0.5213, 0.00836, 0.483, 0.07293, 0.4459, 0.00836, 0.483, 0.00836, 0.418, 0.00524, 0.9981, 0.00524, 0.7354, 0.09805, 0.7354, 0.00524, 0.9981, 0.09805, 0.7354, 0.09805, 0.9981, 0.9241, 0.7355, 0.9241, 0.9982, 0.696, 0.9982, 0.9241, 0.7355, 0.696, 0.9982, 0.696, 0.7355, 0.8074, 0.5757, 0.8077, 0.6697, 0.7994, 0.6697, 0.8074, 0.5757, 0.7994, 0.6697, 0.794, 0.5757, 0.792, 0.5761, 0.7882, 0.67, 0.7821, 0.67, 0.792, 0.5761, 0.7821, 0.67, 0.7783, 0.5761, 0.794, 0.5757, 0.7994, 0.6697, 0.8077, 0.6697, 0.794, 0.5757, 0.8077, 0.6697, 0.8074, 0.5757, 0.02138, 1.4, 0.05687, 1.375, 0.08077, 1.409, 0.02138, 1.4, 0.08077, 1.409, 0.04529, 1.434, 0.9978, 0.4777, 0.9271, 0.4777, 0.9271, 0.2958, 0.9978, 0.4777, 0.9271, 0.2958, 0.9978, 0.2958, 0.9271, 0.2958, 0.9271, 0.2153, 0.9978, 0.2153, 0.9271, 0.2958, 0.9978, 0.2153, 0.9978, 0.2958, 0.9271, 0.2153, 0.9271, 0.136, 0.9978, 0.136, 0.9271, 0.2153, 0.9978, 0.136, 0.9978, 0.2153, 0.9978, 0.4777, 0.9978, 0.8642, 0.9271, 0.8642, 0.9978, 0.4777, 0.9271, 0.8642, 0.9271, 0.4777, 0.3179, 0.05266, 0.5101, 0.02659, 0.5458, 0.02304, 0.3179, 0.05266, 0.5458, 0.02304, 0.4927, 0.06481, 0.3179, 0.05266, 0.4927, 0.06481, 0.4143, 0.06201, 0.9978, 0.8642, 0.9978, 0.9334, 0.9271, 0.9334, 0.9978, 0.8642, 0.9271, 0.9334, 0.9271, 0.8642, 0.3066, 0.7339, 0.1247, 0.7132, 0.04749, 0.6995, 0.3066, 0.7339, 0.04749, 0.6995, 0.00433, 0.6476, 0.3066, 0.7339, 0.1247, 0.7036, 0.3066, 0.721, 0.3066, 0.7339, 0.3066, 0.721, 0.6932, 0.7234, 0.3066, 0.7339, 0.8007, 0.6849, 0.7534, 0.7203, 0.3066, 0.7339, 0.7534, 0.7203, 0.6932, 0.7307, 0.9978, 0.9334, 0.9978, 0.9969, 0.9271, 0.9969, 0.9978, 0.9334, 0.9271, 0.9969, 0.9271, 0.9334, 0.749, 0.7146, 0.6932, 0.7234, 0.6932, 0.7307, 0.749, 0.7146, 0.6932, 0.7307, 0.7534, 0.7203, 0.749, 0.7146, 0.7534, 0.7203, 0.8007, 0.6849, 0.749, 0.7146, 0.8007, 0.6849, 0.7888, 0.6849, 0.01164, 0.5273, 0.01164, 0.4976, 0.03221, 0.5095, 0.01164, 0.5273, 0.03221, 0.5095, 0.04575, 0.5273, 0.8324, 0.4636, 0.8307, 0.4705, 0.8128, 0.4693, 0.8324, 0.4636, 0.8128, 0.4693, 0.8182, 0.4483, 0.8393, 0.481, 0.8461, 0.4773, 0.8603, 0.4903, 0.8393, 0.481, 0.8603, 0.4903, 0.8393, 0.4977, 0.8461, 0.4773, 0.8479, 0.4705, 0.8657, 0.4693, 0.8461, 0.4773, 0.8657, 0.4693, 0.8603, 0.4903, 0.795, 0.6985, 0.7913, 0.7128, 0.795, 0.7271, 0.795, 0.6985, 0.795, 0.7271, 0.8093, 0.7322, 0.795, 0.6985, 0.8093, 0.7322, 0.8236, 0.7271, 0.795, 0.6985, 0.8236, 0.7271, 0.8273, 0.7128, 0.795, 0.6985, 0.8273, 0.7128, 0.8236, 0.6985, 0.8461, 0.4636, 0.8479, 0.4705, 0.8461, 0.4773, 0.8461, 0.4636, 0.8461, 0.4773, 0.8393, 0.481, 0.8461, 0.4636, 0.8393, 0.481, 0.8324, 0.4773, 0.8461, 0.4636, 0.8324, 0.4773, 0.8307, 0.4705, 0.8461, 0.4636, 0.8307, 0.4705, 0.8324, 0.4636, 0.8324, 0.4773, 0.8393, 0.481, 0.8393, 0.4977, 0.8324, 0.4773, 0.8393, 0.4977, 0.8182, 0.4903, 0.8307, 0.4705, 0.8324, 0.4773, 0.8182, 0.4903, 0.8307, 0.4705, 0.8182, 0.4903, 0.8128, 0.4693, 0.8479, 0.4705, 0.8461, 0.4636, 0.8603, 0.4483, 0.8479, 0.4705, 0.8603, 0.4483, 0.8657, 0.4693, 0.7324, 0.03818, 0.7533, 0.03818, 0.7533, 0.122, 0.7324, 0.03818, 0.7533, 0.122, 0.7324, 0.122, 0.7533, 0.03818, 0.7324, 0.03818, 0.7324, 0.122, 0.7533, 0.03818, 0.7324, 0.122, 0.7533, 0.122, 0.7324, 0.03818, 0.7117, 0.03818, 0.7117, 0.122, 0.7324, 0.03818, 0.7117, 0.122, 0.7324, 0.122, 0.7117, 0.03818, 0.6909, 0.03818, 0.6909, 0.122, 0.7117, 0.03818, 0.6909, 0.122, 0.7117, 0.122, 0.6909, 0.03818, 0.6696, 0.03818, 0.6696, 0.122, 0.6909, 0.03818, 0.6696, 0.122, 0.6909, 0.122, 0.6696, 0.03818, 0.6909, 0.03818, 0.6909, 0.122, 0.6696, 0.03818, 0.6909, 0.122, 0.6696, 0.122, 0.6909, 0.03818, 0.7117, 0.03818, 0.7117, 0.122, 0.6909, 0.03818, 0.7117, 0.122, 0.6909, 0.122, 0.7117, 0.03818, 0.7324, 0.03818, 0.7324, 0.122, 0.7117, 0.03818, 0.7324, 0.122, 0.7117, 0.122, 0.01209, 0.7292, 0.00317, 0.7143, 0.0074, 0.6975, 0.01209, 0.7292, 0.0074, 0.6975, 0.02229, 0.6886, 0.01209, 0.7292, 0.02229, 0.6886, 0.03912, 0.6928, 0.01209, 0.7292, 0.03912, 0.6928, 0.04804, 0.7077, 0.01209, 0.7292, 0.04804, 0.7077, 0.04382, 0.7245, 0.01209, 0.7292, 0.04382, 0.7245, 0.02893, 0.7335, 0.7324, 0.03818, 0.7324, 0.122, 0.7533, 0.122, 0.7324, 0.03818, 0.7533, 0.122, 0.7533, 0.03818, 0.7533, 0.03818, 0.7533, 0.122, 0.7324, 0.122, 0.7533, 0.03818, 0.7324, 0.122, 0.7324, 0.03818, 0.7324, 0.03818, 0.7324, 0.122, 0.7117, 0.122, 0.7324, 0.03818, 0.7117, 0.122, 0.7117, 0.03818, 0.7117, 0.03818, 0.7117, 0.122, 0.6909, 0.122, 0.7117, 0.03818, 0.6909, 0.122, 0.6909, 0.03818, 0.6909, 0.03818, 0.6909, 0.122, 0.6696, 0.122, 0.6909, 0.03818, 0.6696, 0.122, 0.6696, 0.03818, 0.6696, 0.03818, 0.6696, 0.122, 0.6909, 0.122, 0.6696, 0.03818, 0.6909, 0.122, 0.6909, 0.03818, 0.6909, 0.03818, 0.6909, 0.122, 0.7117, 0.122, 0.6909, 0.03818, 0.7117, 0.122, 0.7117, 0.03818, 0.7117, 0.03818, 0.7117, 0.122, 0.7324, 0.122, 0.7117, 0.03818, 0.7324, 0.122, 0.7324, 0.03818, 0.01209, 0.7292, 0.02893, 0.7335, 0.04382, 0.7245, 0.01209, 0.7292, 0.04382, 0.7245, 0.04804, 0.7077, 0.01209, 0.7292, 0.04804, 0.7077, 0.03912, 0.6928, 0.01209, 0.7292, 0.03912, 0.6928, 0.02229, 0.6886, 0.01209, 0.7292, 0.02229, 0.6886, 0.0074, 0.6975, 0.01209, 0.7292, 0.0074, 0.6975, 0.00317, 0.7143, 0.9249, 0.484, 0.9128, 0.484, 0.9128, 0.4352, 0.9249, 0.484, 0.9128, 0.4352, 0.9249, 0.4352, 0.9128, 0.484, 0.9003, 0.484, 0.9003, 0.4352, 0.9128, 0.484, 0.9003, 0.4352, 0.9128, 0.4352, 0.8717, 0.4872, 0.879, 0.4772, 0.879, 0.4351, 0.8717, 0.4872, 0.879, 0.4351, 0.8717, 0.4351, 0.879, 0.4772, 0.8902, 0.4772, 0.8902, 0.4351, 0.879, 0.4772, 0.8902, 0.4351, 0.879, 0.4351, 0.8902, 0.4772, 0.8979, 0.4872, 0.8979, 0.4351, 0.8902, 0.4772, 0.8979, 0.4351, 0.8902, 0.4351, 0.8717, 0.4872, 0.8979, 0.4872, 0.8902, 0.4772, 0.8717, 0.4872, 0.8902, 0.4772, 0.879, 0.4772, -0.6006, 1.672, -0.5961, 1.675, -0.6052, 1.675, 0.8427, 0.5086, 0.924, 0.4858, 0.889, 0.5173, 0.7707, 0.133, 0.8226, 0.133, 0.8226, 0.2911, 0.7707, 0.133, 0.8226, 0.2911, 0.7707, 0.2911, 0.8427, 0.5086, 0.889, 0.5173, 0.924, 0.4858, 0.7188, 0.133, 0.7707, 0.133, 0.7707, 0.2911, 0.7188, 0.133, 0.7707, 0.2911, 0.7188, 0.2911, 0.7147, 0.1924, 0.7147, 0.1774, 0.6816, 0.1774, 0.7147, 0.1924, 0.6816, 0.1774, 0.6469, 0.191, 0.7147, 0.1924, 0.6469, 0.191, 0.6469, 0.1924, 0.7147, 0.1774, 0.7147, 0.1646, 0.6816, 0.1774, 0.6816, 0.1774, 0.7147, 0.1774, 0.7147, 0.1924, 0.6816, 0.1774, 0.7147, 0.1924, 0.6469, 0.1924, 0.6816, 0.1774, 0.6469, 0.1924, 0.6469, 0.191, 0.7147, 0.1924, 0.7147, 0.2062, 0.6469, 0.2062, 0.7147, 0.1924, 0.6469, 0.2062, 0.6469, 0.1924, 0.7147, 0.2062, 0.7147, 0.1924, 0.6469, 0.1924, 0.7147, 0.2062, 0.6469, 0.1924, 0.6469, 0.2062, 0.5781, 0.1695, 0.5913, 0.1542, 0.6329, 0.1542, 0.5781, 0.1695, 0.6329, 0.1542, 0.6459, 0.1695, 0.5781, 0.1695, 0.6459, 0.1695, 0.6459, 0.1848, 0.5781, 0.1695, 0.6459, 0.1848, 0.6329, 0.2026, 0.5781, 0.1695, 0.6329, 0.2026, 0.612, 0.2095, 0.5781, 0.1695, 0.612, 0.2095, 0.591, 0.2026, 0.5781, 0.1695, 0.591, 0.2026, 0.5781, 0.1848, 0.6816, 0.1774, 0.7147, 0.1646, 0.7147, 0.1774, 0.9249, 0.484, 0.9249, 0.4352, 0.9128, 0.4352, 0.9249, 0.484, 0.9128, 0.4352, 0.9128, 0.484, 0.9128, 0.484, 0.9128, 0.4352, 0.9003, 0.4352, 0.9128, 0.484, 0.9003, 0.4352, 0.9003, 0.484, 0.8717, 0.4872, 0.8717, 0.4351, 0.879, 0.4351, 0.8717, 0.4872, 0.879, 0.4351, 0.879, 0.4772, 0.879, 0.4772, 0.879, 0.4351, 0.8902, 0.4351, 0.879, 0.4772, 0.8902, 0.4351, 0.8902, 0.4772, 0.8902, 0.4772, 0.8902, 0.4351, 0.8979, 0.4351, 0.8902, 0.4772, 0.8979, 0.4351, 0.8979, 0.4872, 0.8717, 0.4872, 0.879, 0.4772, 0.8902, 0.4772, 0.8717, 0.4872, 0.8902, 0.4772, 0.8979, 0.4872, -0.6006, 1.672, -0.6052, 1.675, -0.5961, 1.675, 0.2625, 0.2114, 0.2625, 0.29, 0.5452, 0.29, 0.2625, 0.2114, 0.5452, 0.29, 0.5452, 0.2136, 0.2629, 0.1376, 0.2629, 0.06689, 0.5918, 0.06689, 0.2629, 0.1376, 0.5918, 0.06689, 0.5456, 0.1376, 0.5452, 0.2136, 0.5452, 0.29, 0.6318, 0.29, 0.5452, 0.2136, 0.6318, 0.29, 0.6318, 0.2136, 0.6361, 0.2124, 0.6361, 0.291, 0.7068, 0.291, 0.6361, 0.2124, 0.7068, 0.291, 0.7068, 0.2124, 0.2625, 0.2114, 0.5452, 0.2136, 0.5452, 0.29, 0.2625, 0.2114, 0.5452, 0.29, 0.2625, 0.29, 0.2629, 0.2098, 0.5456, 0.2098, 0.5918, 0.1391, 0.2629, 0.2098, 0.5918, 0.1391, 0.2629, 0.1391, 0.5452, 0.2136, 0.6318, 0.2136, 0.6318, 0.29, 0.5452, 0.2136, 0.6318, 0.29, 0.5452, 0.29, 0.6361, 0.2124, 0.7068, 0.2124, 0.7068, 0.291, 0.6361, 0.2124, 0.7068, 0.291, 0.6361, 0.291, 0.5165, 0.3609, 0.5524, 0.3609, 0.5524, 0.3851, 0.5165, 0.3609, 0.5524, 0.3851, 0.5165, 0.3746, 0.5164, 0.3859, 0.5524, 0.3859, 0.5524, 0.4154, 0.5164, 0.3859, 0.5524, 0.4154, 0.5164, 0.4154, 0.5165, 0.3746, 0.5524, 0.3851, 0.5524, 0.3609, 0.5165, 0.3746, 0.5524, 0.3609, 0.5165, 0.3609, 0.5164, 0.3305, 0.5525, 0.3305, 0.5525, 0.3602, 0.5164, 0.3305, 0.5525, 0.3602, 0.5164, 0.3602, 0.5526, 0.3132, 0.5165, 0.3132, 0.5165, 0.33, 0.5526, 0.3132, 0.5165, 0.33, 0.5526, 0.33, -0.02156, -0.4437, -0.03285, -0.4442, -0.03196, -0.3646, -0.02156, -0.4437, -0.03196, -0.3646, -0.02965, -0.3281, -0.02156, -0.4437, -0.02965, -0.3281, -0.03143, -0.2426, -0.02156, -0.4437, -0.03143, -0.2426, -0.0164, -0.2475, -0.04393, 0.6907, -0.05793, 0.704, -0.06361, 0.6859, -0.04393, 0.6907, -0.06361, 0.6859, -0.06536, 0.6551, -0.04393, 0.6907, -0.06536, 0.6551, -0.05846, 0.6105, -0.04393, 0.6907, -0.05846, 0.6105, -0.06483, 0.5394, -0.04393, 0.6907, -0.06483, 0.5394, -0.06483, 0.5171, -0.04393, 0.6907, -0.06483, 0.5171, -0.03191, 0.5123, -0.04393, 0.6907, -0.03191, 0.5123, -0.01545, 0.5123, -0.04393, 0.6907, -0.01545, 0.5123, -0.01651, 0.5425, 0.3938, 0.4319, 0.2875, 0.4404, 0.268, 0.4397, 0.3938, 0.4319, 0.268, 0.4397, 0.268, 0.4071, 0.3938, 0.4319, 0.268, 0.4071, 0.2874, 0.4071, 0.3938, 0.4319, 0.2957, 0.4181, 0.3937, 0.4196, 0.3938, 0.4319, 0.3937, 0.4196, 0.3934, 0.4022, 0.3938, 0.4319, 0.3934, 0.4022, 0.4264, 0.4032, 0.3938, 0.4319, 0.4264, 0.4032, 0.443, 0.4075, 0.3938, 0.4319, 0.443, 0.4075, 0.4505, 0.4231, 0.3938, 0.4319, 0.4505, 0.4231, 0.443, 0.4426, 0.3938, 0.4319, 0.443, 0.4426, 0.4345, 0.4479, 0.3938, 0.4319, 0.4345, 0.4479, 0.3941, 0.4479, 0.2732, 0.8104, 0.252, 0.8093, 0.2531, 0.8663, 0.2732, 0.8104, 0.2531, 0.8663, 0.2577, 0.9245, 0.2732, 0.8104, 0.2577, 0.9245, 0.2619, 0.9253, 0.2732, 0.8104, 0.2619, 0.9253, 0.2668, 0.9237, 0.3231, 0.446, 0.3424, 0.446, 0.3424, 0.4672, 0.3231, 0.446, 0.3424, 0.4672, 0.3317, 0.4796, 0.3231, 0.446, 0.3317, 0.4796, 0.3103, 0.4845, 0.3436, 0.5042, 0.3436, 0.4832, 0.3845, 0.4832, 0.3436, 0.5042, 0.3845, 0.4832, 0.3845, 0.5042, 0.3103, 0.4845, 0.3317, 0.4796, 0.3424, 0.4672, 0.3103, 0.4845, 0.3424, 0.4672, 0.3424, 0.446, 0.3103, 0.4845, 0.3424, 0.446, 0.3231, 0.446, 0.3436, 0.4459, 0.3845, 0.4459, 0.3845, 0.4668, 0.3436, 0.4459, 0.3845, 0.4668, 0.3436, 0.4668, 0.3436, 0.4832, 0.3436, 0.4668, 0.3845, 0.4668, 0.3436, 0.4832, 0.3845, 0.4668, 0.3845, 0.4832, 0.3231, 0.446, 0.3424, 0.446, 0.3424, 0.4672, 0.3231, 0.446, 0.3424, 0.4672, 0.3317, 0.4796, 0.3231, 0.446, 0.3317, 0.4796, 0.3103, 0.4845, 0.3436, 0.5042, 0.3436, 0.4832, 0.3845, 0.4832, 0.3436, 0.5042, 0.3845, 0.4832, 0.3845, 0.5042, 0.3103, 0.4845, 0.3317, 0.4796, 0.3424, 0.4672, 0.3103, 0.4845, 0.3424, 0.4672, 0.3424, 0.446, 0.3103, 0.4845, 0.3424, 0.446, 0.3231, 0.446, 0.3436, 0.4459, 0.3845, 0.4459, 0.3845, 0.4668, 0.3436, 0.4459, 0.3845, 0.4668, 0.3436, 0.4668, 0.3436, 0.4832, 0.3436, 0.4668, 0.3845, 0.4668, 0.3436, 0.4832, 0.3845, 0.4668, 0.3845, 0.4832, 0.3231, 0.446, 0.3103, 0.4845, 0.3317, 0.4796, 0.3231, 0.446, 0.3317, 0.4796, 0.3424, 0.4672, 0.3231, 0.446, 0.3424, 0.4672, 0.3424, 0.446, 0.3436, 0.5042, 0.3845, 0.5042, 0.3845, 0.4832, 0.3436, 0.5042, 0.3845, 0.4832, 0.3436, 0.4832, 0.3103, 0.4845, 0.3231, 0.446, 0.3424, 0.446, 0.3103, 0.4845, 0.3424, 0.446, 0.3424, 0.4672, 0.3103, 0.4845, 0.3424, 0.4672, 0.3317, 0.4796, 0.3436, 0.4459, 0.3436, 0.4668, 0.3845, 0.4668, 0.3436, 0.4459, 0.3845, 0.4668, 0.3845, 0.4459, 0.3436, 0.4832, 0.3845, 0.4832, 0.3845, 0.4668, 0.3436, 0.4832, 0.3845, 0.4668, 0.3436, 0.4668, 0.3231, 0.446, 0.3103, 0.4845, 0.3317, 0.4796, 0.3231, 0.446, 0.3317, 0.4796, 0.3424, 0.4672, 0.3231, 0.446, 0.3424, 0.4672, 0.3424, 0.446, 0.3436, 0.5042, 0.3845, 0.5042, 0.3845, 0.4832, 0.3436, 0.5042, 0.3845, 0.4832, 0.3436, 0.4832, 0.3103, 0.4845, 0.3231, 0.446, 0.3424, 0.446, 0.3103, 0.4845, 0.3424, 0.446, 0.3424, 0.4672, 0.3103, 0.4845, 0.3424, 0.4672, 0.3317, 0.4796, 0.3436, 0.4459, 0.3436, 0.4668, 0.3845, 0.4668, 0.3436, 0.4459, 0.3845, 0.4668, 0.3845, 0.4459, 0.3436, 0.4832, 0.3845, 0.4832, 0.3845, 0.4668, 0.3436, 0.4832, 0.3845, 0.4668, 0.3436, 0.4668, 0.5165, 0.3609, 0.5524, 0.3609, 0.5524, 0.3851, 0.5165, 0.3609, 0.5524, 0.3851, 0.5165, 0.3746, 0.5164, 0.3859, 0.5524, 0.3859, 0.5524, 0.4154, 0.5164, 0.3859, 0.5524, 0.4154, 0.5164, 0.4154, 0.5165, 0.3746, 0.5524, 0.3851, 0.5524, 0.3609, 0.5165, 0.3746, 0.5524, 0.3609, 0.5165, 0.3609, 0.5164, 0.3305, 0.5525, 0.3305, 0.5525, 0.3602, 0.5164, 0.3305, 0.5525, 0.3602, 0.5164, 0.3602, 0.5526, 0.3132, 0.5165, 0.3132, 0.5165, 0.33, 0.5526, 0.3132, 0.5165, 0.33, 0.5526, 0.33, 0.00496, 0.00446, 0.2678, 0.00446, 0.2678, 0.05731, 0.00496, 0.00446, 0.2678, 0.05731, 0.00496, 0.05731, 0.1395, 0.00466, 0.1395, 0.05752, 0.09601, 0.05752, 0.1395, 0.00466, 0.09601, 0.05752, 0.09601, 0.00466, 0.1227, 0.0576, 0.1227, 0.00475, 0.06713, 0.00475, 0.1227, 0.0576, 0.06713, 0.00475, 0.06713, 0.0576, 0.2807, 0.00466, 0.2807, 0.05752, 0.1766, 0.05752, 0.2807, 0.00466, 0.1766, 0.05752, 0.1766, 0.00466, 0.00454, 0.05731, 0.00454, 0.00446, 0.1066, 0.00446, 0.00454, 0.05731, 0.1066, 0.00446, 0.1066, 0.05731, 0.09601, 0.00466, 0.09601, 0.05752, 0.03785, 0.05752, 0.09601, 0.00466, 0.03785, 0.05752, 0.03785, 0.00466, 0.2334, 0.0576, 0.2334, 0.00475, 0.1783, 0.00475, 0.2334, 0.0576, 0.1783, 0.00475, 0.1783, 0.0576, 0.06229, 0.6855, 0.02621, 0.6557, 0.008337, 0.5999, 0.06229, 0.6855, 0.008337, 0.5999, 0.03116, 0.5446, 0.06229, 0.6855, 0.03116, 0.5446, 0.07268, 0.5197, 0.06229, 0.6855, 0.07268, 0.5197, 0.6523, 0.527, 0.06229, 0.6855, 0.6523, 0.527, 0.7474, 0.5926, 0.06229, 0.6855, 0.7474, 0.5926, 0.766, 0.622, 0.06229, 0.6855, 0.766, 0.622, 0.7673, 0.6655, 0.06229, 0.6855, 0.7673, 0.6655, 0.7353, 0.7021, 0.06229, 0.6855, 0.7353, 0.7021, 0.6331, 0.7151, 0.06229, 0.6855, 0.6331, 0.7151, 0.3247, 0.7185, 0.01263, 0.00475, 0.01263, 0.0576, 0.06713, 0.0576, 0.01263, 0.00475, 0.06713, 0.0576, 0.06713, 0.00475, 0.07268, 0.5197, 0.03116, 0.5446, 0.008337, 0.5999, 0.07268, 0.5197, 0.008337, 0.5999, 0.02621, 0.6557, 0.07268, 0.5197, 0.02621, 0.6557, 0.06229, 0.6855, 0.07268, 0.5197, 0.06229, 0.6855, 0.3247, 0.7185, 0.07268, 0.5197, 0.3247, 0.7185, 0.6331, 0.7151, 0.07268, 0.5197, 0.6331, 0.7151, 0.7353, 0.7021, 0.07268, 0.5197, 0.7353, 0.7021, 0.7673, 0.6655, 0.07268, 0.5197, 0.7673, 0.6655, 0.766, 0.622, 0.07268, 0.5197, 0.766, 0.622, 0.7474, 0.5926, 0.07268, 0.5197, 0.7474, 0.5926, 0.6523, 0.527, 0.1783, 0.0576, 0.1783, 0.00475, 0.1227, 0.00475, 0.1783, 0.0576, 0.1227, 0.00475, 0.1227, 0.0576, 0.1766, 0.00466, 0.1766, 0.05752, 0.1395, 0.05752, 0.1766, 0.00466, 0.1395, 0.05752, 0.1395, 0.00466, 0.00498, 0.00446, 0.3133, 0.00446, 0.3133, 0.05731, 0.00498, 0.00446, 0.3133, 0.05731, 0.00498, 0.05731, 0.00496, 0.00446, 0.00496, 0.05731, 0.2678, 0.05731, 0.00496, 0.00446, 0.2678, 0.05731, 0.2678, 0.00446, 0.1395, 0.00466, 0.09601, 0.00466, 0.09601, 0.05752, 0.1395, 0.00466, 0.09601, 0.05752, 0.1395, 0.05752, 0.1227, 0.0576, 0.06713, 0.0576, 0.06713, 0.00475, 0.1227, 0.0576, 0.06713, 0.00475, 0.1227, 0.00475, 0.2807, 0.00466, 0.1766, 0.00466, 0.1766, 0.05752, 0.2807, 0.00466, 0.1766, 0.05752, 0.2807, 0.05752, 0.00454, 0.05731, 0.1066, 0.05731, 0.1066, 0.00446, 0.00454, 0.05731, 0.1066, 0.00446, 0.00454, 0.00446, 0.09601, 0.00466, 0.03785, 0.00466, 0.03785, 0.05752, 0.09601, 0.00466, 0.03785, 0.05752, 0.09601, 0.05752, 0.2334, 0.0576, 0.1783, 0.0576, 0.1783, 0.00475, 0.2334, 0.0576, 0.1783, 0.00475, 0.2334, 0.00475, 0.06229, 0.6855, 0.3247, 0.7185, 0.6331, 0.7151, 0.06229, 0.6855, 0.6331, 0.7151, 0.7353, 0.7021, 0.06229, 0.6855, 0.7353, 0.7021, 0.7673, 0.6655, 0.06229, 0.6855, 0.7673, 0.6655, 0.766, 0.622, 0.06229, 0.6855, 0.766, 0.622, 0.7474, 0.5926, 0.06229, 0.6855, 0.7474, 0.5926, 0.6523, 0.527, 0.06229, 0.6855, 0.6523, 0.527, 0.07268, 0.5197, 0.06229, 0.6855, 0.07268, 0.5197, 0.03116, 0.5446, 0.06229, 0.6855, 0.03116, 0.5446, 0.008337, 0.5999, 0.06229, 0.6855, 0.008337, 0.5999, 0.02621, 0.6557, 0.01263, 0.00475, 0.06713, 0.00475, 0.06713, 0.0576, 0.01263, 0.00475, 0.06713, 0.0576, 0.01263, 0.0576, 0.07268, 0.5197, 0.6523, 0.527, 0.7474, 0.5926, 0.07268, 0.5197, 0.7474, 0.5926, 0.766, 0.622, 0.07268, 0.5197, 0.766, 0.622, 0.7673, 0.6655, 0.07268, 0.5197, 0.7673, 0.6655, 0.7353, 0.7021, 0.07268, 0.5197, 0.7353, 0.7021, 0.6331, 0.7151, 0.07268, 0.5197, 0.6331, 0.7151, 0.3247, 0.7185, 0.07268, 0.5197, 0.3247, 0.7185, 0.06229, 0.6855, 0.07268, 0.5197, 0.06229, 0.6855, 0.02621, 0.6557, 0.07268, 0.5197, 0.02621, 0.6557, 0.008337, 0.5999, 0.07268, 0.5197, 0.008337, 0.5999, 0.03116, 0.5446, 0.1783, 0.0576, 0.1227, 0.0576, 0.1227, 0.00475, 0.1783, 0.0576, 0.1227, 0.00475, 0.1783, 0.00475, 0.1766, 0.00466, 0.1395, 0.00466, 0.1395, 0.05752, 0.1766, 0.00466, 0.1395, 0.05752, 0.1766, 0.05752, 0.00498, 0.00446, 0.00498, 0.05731, 0.3133, 0.05731, 0.00498, 0.00446, 0.3133, 0.05731, 0.3133, 0.00446, 0.9423, 0.00743, 0.8899, 0.00743, 0.8899, 0.01668, 0.9423, 0.00743, 0.8899, 0.01668, 0.9423, 0.01668, 0.8899, 0.00743, 0.837, 0.00743, 0.837, 0.01668, 0.8899, 0.00743, 0.837, 0.01668, 0.8899, 0.01668, 0.837, 0.00743, 0.7784, 0.00743, 0.7784, 0.01668, 0.837, 0.00743, 0.7784, 0.01668, 0.837, 0.01668, 0.7784, 0.00743, 0.7255, 0.00743, 0.7255, 0.01668, 0.7784, 0.00743, 0.7255, 0.01668, 0.7784, 0.01668, 0.7255, 0.00743, 0.6731, 0.00743, 0.6731, 0.01668, 0.7255, 0.00743, 0.6731, 0.01668, 0.7255, 0.01668, 0.6731, 0.00743, 0.6198, 0.00743, 0.6198, 0.01668, 0.6731, 0.00743, 0.6198, 0.01668, 0.6731, 0.01668, 0.6198, 0.00743, 0.6731, 0.00743, 0.6731, 0.01668, 0.6198, 0.00743, 0.6731, 0.01668, 0.6198, 0.01668, 0.6731, 0.00743, 0.7255, 0.00743, 0.7255, 0.01668, 0.6731, 0.00743, 0.7255, 0.01668, 0.6731, 0.01668, 0.7255, 0.00743, 0.7784, 0.00743, 0.7784, 0.01668, 0.7255, 0.00743, 0.7784, 0.01668, 0.7255, 0.01668, 0.7784, 0.00743, 0.837, 0.00743, 0.837, 0.01668, 0.7784, 0.00743, 0.837, 0.01668, 0.7784, 0.01668, 0.837, 0.00743, 0.8899, 0.00743, 0.8899, 0.01668, 0.837, 0.00743, 0.8899, 0.01668, 0.837, 0.01668, 0.8899, 0.00743, 0.9423, 0.00743, 0.9423, 0.01668, 0.8899, 0.00743, 0.9423, 0.01668, 0.8899, 0.01668, 0.9423, 0.00743, 0.9955, 0.00743, 0.9955, 0.01668, 0.9423, 0.00743, 0.9955, 0.01668, 0.9423, 0.01668, 0.9955, 0.00743, 0.9423, 0.00743, 0.9423, 0.01668, 0.9955, 0.00743, 0.9423, 0.01668, 0.9955, 0.01668, 0.837, 0.01668, 0.7784, 0.01668, 0.7787, 0.03489, 0.837, 0.01668, 0.7787, 0.03489, 0.8367, 0.03489, 0.7784, 0.01668, 0.7255, 0.01668, 0.7256, 0.03489, 0.7784, 0.01668, 0.7256, 0.03489, 0.7787, 0.03489, 0.7255, 0.01668, 0.6731, 0.01668, 0.6738, 0.03489, 0.7255, 0.01668, 0.6738, 0.03489, 0.7256, 0.03489, 0.6731, 0.01668, 0.6198, 0.01668, 0.6194, 0.03489, 0.6731, 0.01668, 0.6194, 0.03489, 0.6738, 0.03489, 0.6198, 0.01668, 0.6731, 0.01668, 0.6738, 0.03489, 0.6198, 0.01668, 0.6738, 0.03489, 0.6194, 0.03489, 0.6731, 0.01668, 0.7255, 0.01668, 0.7256, 0.03489, 0.6731, 0.01668, 0.7256, 0.03489, 0.6738, 0.03489, 0.7255, 0.01668, 0.7784, 0.01668, 0.7787, 0.03489, 0.7255, 0.01668, 0.7787, 0.03489, 0.7256, 0.03489, 0.7784, 0.01668, 0.837, 0.01668, 0.8367, 0.03489, 0.7784, 0.01668, 0.8367, 0.03489, 0.7787, 0.03489, 0.837, 0.01668, 0.8899, 0.01668, 0.8898, 0.03489, 0.837, 0.01668, 0.8898, 0.03489, 0.8367, 0.03489, 0.8899, 0.01668, 0.9423, 0.01668, 0.9416, 0.03489, 0.8899, 0.01668, 0.9416, 0.03489, 0.8898, 0.03489, 0.9423, 0.01668, 0.8899, 0.01668, 0.8898, 0.03489, 0.9423, 0.01668, 0.8898, 0.03489, 0.9416, 0.03489, 0.8899, 0.01668, 0.837, 0.01668, 0.8367, 0.03489, 0.8899, 0.01668, 0.8367, 0.03489, 0.8898, 0.03489, 0.6484, 0.03944, 0.6653, 0.04369, 0.6653, 0.06434, 0.6484, 0.03944, 0.6653, 0.06434, 0.647, 0.0609, 0.647, 0.0609, 0.6653, 0.06434, 0.6653, 0.08384, 0.647, 0.0609, 0.6653, 0.08384, 0.6434, 0.08253, 0.6434, 0.08253, 0.6653, 0.08384, 0.6653, 0.1065, 0.6434, 0.08253, 0.6653, 0.1065, 0.6389, 0.1078, 0.6389, 0.1078, 0.6653, 0.1065, 0.6653, 0.1257, 0.6389, 0.1078, 0.6653, 0.1257, 0.6353, 0.1291, 0.6353, 0.1291, 0.6653, 0.1257, 0.6653, 0.1463, 0.6353, 0.1291, 0.6653, 0.1463, 0.6339, 0.1506, 0.6339, 0.1506, 0.6653, 0.1463, 0.6653, 0.1257, 0.6339, 0.1506, 0.6653, 0.1257, 0.6353, 0.1291, 0.6353, 0.1291, 0.6653, 0.1257, 0.6653, 0.1065, 0.6353, 0.1291, 0.6653, 0.1065, 0.6389, 0.1078, 0.6389, 0.1078, 0.6653, 0.1065, 0.6653, 0.08384, 0.6389, 0.1078, 0.6653, 0.08384, 0.6434, 0.08253, 0.6434, 0.08253, 0.6653, 0.08384, 0.6653, 0.06434, 0.6434, 0.08253, 0.6653, 0.06434, 0.647, 0.0609, 0.647, 0.0609, 0.6653, 0.06434, 0.6653, 0.04369, 0.647, 0.0609, 0.6653, 0.04369, 0.6484, 0.03944, 0.8313, 0.6305, 0.9245, 0.6305, 0.9245, 0.6833, 0.8313, 0.6305, 0.9245, 0.6833, 0.8313, 0.6833, 0.8313, 0.6833, 0.9245, 0.6833, 0.9245, 0.7336, 0.8313, 0.6833, 0.9245, 0.7336, 0.8313, 0.7336, 0.8319, 0.3252, 0.9251, 0.3252, 0.9251, 0.2793, 0.8319, 0.3252, 0.9251, 0.2793, 0.8319, 0.2793, 0.8319, 0.2793, 0.9251, 0.2793, 0.9251, 0.2278, 0.8319, 0.2793, 0.9251, 0.2278, 0.8319, 0.2278, 0.9256, 0.4336, 0.8344, 0.4336, 0.8344, 0.3307, 0.9256, 0.4336, 0.8344, 0.3307, 0.9256, 0.3307, 0.8109, 0.505, 0.9021, 0.5209, 0.9245, 0.5978, 0.8109, 0.505, 0.9245, 0.5978, 0.8109, 0.583, 0.8109, 0.583, 0.9245, 0.5978, 0.9245, 0.6305, 0.8109, 0.583, 0.9245, 0.6305, 0.8313, 0.6305, 0.1857, 0.07619, 0.1857, 0.274, 0.1529, 0.2907, 0.1857, 0.07619, 0.1529, 0.2907, 0.1001, 0.2907, 0.1857, 0.07619, 0.1001, 0.2907, 0.05258, 0.2678, 0.1857, 0.07619, 0.05258, 0.2678, 0.01967, 0.2265, 0.1857, 0.07619, 0.01967, 0.2265, 0.00793, 0.1751, 0.1857, 0.07619, 0.00793, 0.1751, 0.01967, 0.1236, 0.1857, 0.07619, 0.01967, 0.1236, 0.05258, 0.08239, 0.1857, 0.07619, 0.05258, 0.08239, 0.1001, 0.05949, 0.1857, 0.07619, 0.1001, 0.05949, 0.1529, 0.05949, 0.8313, 0.6305, 0.8313, 0.6833, 0.9245, 0.6833, 0.8313, 0.6305, 0.9245, 0.6833, 0.9245, 0.6305, 0.8313, 0.6833, 0.8313, 0.7336, 0.9245, 0.7336, 0.8313, 0.6833, 0.9245, 0.7336, 0.9245, 0.6833, 0.8319, 0.1304, 0.8319, 0.1764, 0.9251, 0.1764, 0.8319, 0.1304, 0.9251, 0.1764, 0.9251, 0.1304, 0.8319, 0.1764, 0.8319, 0.2278, 0.9251, 0.2278, 0.8319, 0.1764, 0.9251, 0.2278, 0.9251, 0.1764, 0.811, 0.505, 0.8109, 0.583, 0.9245, 0.5978, 0.811, 0.505, 0.9245, 0.5978, 0.9021, 0.5209, 0.8109, 0.583, 0.8313, 0.6305, 0.9245, 0.6305, 0.8109, 0.583, 0.9245, 0.6305, 0.9245, 0.5978, 0.2598, 0.1236, 0.2598, 0.2265, 0.1857, 0.274, 0.2598, 0.1236, 0.1857, 0.274, 0.1857, 0.07619, 0.222, 0.2749, 0.2336, 0.2749, 0.2336, 0.2897, 0.222, 0.2749, 0.2336, 0.2897, 0.222, 0.2897, 0.2405, 0.2447, 0.249, 0.2405, 0.2576, 0.2447, 0.2405, 0.2447, 0.2576, 0.2447, 0.2576, 0.2873, 0.2405, 0.2447, 0.2576, 0.2873, 0.249, 0.2915, 0.2405, 0.2447, 0.249, 0.2915, 0.2405, 0.2873, 0.2104, 0.2897, 0.222, 0.2897, 0.222, 0.2749, 0.2104, 0.2897, 0.222, 0.2749, 0.2104, 0.2749, 0.2247, 0.08668, 0.2591, 0.08668, 0.2591, 0.09783, 0.2247, 0.08668, 0.2591, 0.09783, 0.2247, 0.09783, 0.2591, 0.08668, 0.2247, 0.08668, 0.2247, 0.09783, 0.2591, 0.08668, 0.2247, 0.09783, 0.2591, 0.09783, 0.222, 0.2897, 0.2336, 0.2897, 0.2336, 0.2749, 0.222, 0.2897, 0.2336, 0.2749, 0.222, 0.2749, 0.2104, 0.2749, 0.222, 0.2749, 0.222, 0.2897, 0.2104, 0.2749, 0.222, 0.2897, 0.2104, 0.2897, 0.222, 0.2749, 0.2336, 0.2749, 0.2336, 0.2897, 0.222, 0.2749, 0.2336, 0.2897, 0.222, 0.2897, 0.2405, 0.2447, 0.249, 0.2405, 0.2576, 0.2447, 0.2405, 0.2447, 0.2576, 0.2447, 0.2576, 0.2873, 0.2405, 0.2447, 0.2576, 0.2873, 0.249, 0.2915, 0.2405, 0.2447, 0.249, 0.2915, 0.2405, 0.2873, 0.2104, 0.2897, 0.222, 0.2897, 0.222, 0.2749, 0.2104, 0.2897, 0.222, 0.2749, 0.2104, 0.2749, 0.2247, 0.08668, 0.2591, 0.08668, 0.2591, 0.09783, 0.2247, 0.08668, 0.2591, 0.09783, 0.2247, 0.09783, 0.2591, 0.08668, 0.2247, 0.08668, 0.2247, 0.09783, 0.2591, 0.08668, 0.2247, 0.09783, 0.2591, 0.09783, 0.222, 0.2897, 0.2336, 0.2897, 0.2336, 0.2749, 0.222, 0.2897, 0.2336, 0.2749, 0.222, 0.2749, 0.2104, 0.2749, 0.222, 0.2749, 0.222, 0.2897, 0.2104, 0.2749, 0.222, 0.2897, 0.2104, 0.2897, 0.04519, 0.2896, 0.08587, 0.2896, 0.08587, 0.3623, 0.04519, 0.2896, 0.08587, 0.3623, 0.04519, 0.3623, 0.00307, 0.07136, 0.03284, 0.06186, 0.0638, 0.06154, 0.00307, 0.07136, 0.0638, 0.06154, 0.06501, 0.07043, 0.00307, 0.07136, 0.06501, 0.07043, 0.00397, 0.07642, 0.2583, 0.07683, 0.2583, 0.06633, 0.1946, 0.06633, 0.2583, 0.07683, 0.1946, 0.06633, 0.1946, 0.07683, 0.2583, 0.06633, 0.2583, 0.07691, 0.1946, 0.07691, 0.2583, 0.06633, 0.1946, 0.07691, 0.1946, 0.06633, 0.00355, 0.2896, 0.04519, 0.2896, 0.04519, 0.3623, 0.00355, 0.2896, 0.04519, 0.3623, 0.00355, 0.3623, 0.04519, 0.2896, 0.04519, 0.3623, 0.08587, 0.3623, 0.04519, 0.2896, 0.08587, 0.3623, 0.08587, 0.2896, 0.00307, 0.07136, 0.00397, 0.07642, 0.06501, 0.07043, 0.00307, 0.07136, 0.06501, 0.07043, 0.0638, 0.06154, 0.00307, 0.07136, 0.0638, 0.06154, 0.03284, 0.06186, 0.2583, 0.07683, 0.1946, 0.07683, 0.1946, 0.06633, 0.2583, 0.07683, 0.1946, 0.06633, 0.2583, 0.06633, 0.2583, 0.06633, 0.1946, 0.06633, 0.1946, 0.07691, 0.2583, 0.06633, 0.1946, 0.07691, 0.2583, 0.07691, 0.00355, 0.2896, 0.00355, 0.3623, 0.04519, 0.3623, 0.00355, 0.2896, 0.04519, 0.3623, 0.04519, 0.2896, 0.8034, 0.3975, 0.8136, 0.3773, 0.8202, 0.406, 0.8136, 0.3773, 0.8082, 0.3573, 0.8278, 0.3431, 0.8136, 0.3773, 0.8278, 0.3431, 0.8334, 0.3637, 0.8082, 0.3573, 0.7891, 0.3452, 0.7987, 0.3273, 0.8082, 0.3573, 0.7987, 0.3273, 0.8278, 0.3431, 0.7891, 0.3452, 0.7637, 0.3455, 0.758, 0.3245, 0.7891, 0.3452, 0.758, 0.3245, 0.7987, 0.3273, 0.7637, 0.3455, 0.7417, 0.3582, 0.7243, 0.3476, 0.7637, 0.3455, 0.7243, 0.3476, 0.758, 0.3245, 0.7417, 0.3582, 0.7314, 0.3783, 0.7073, 0.3759, 0.7417, 0.3582, 0.7073, 0.3759, 0.7243, 0.3476, 0.7314, 0.3783, 0.7369, 0.3983, 0.7129, 0.3966, 0.7314, 0.3783, 0.7129, 0.3966, 0.7073, 0.3759, 0.7369, 0.3983, 0.7458, 0.4263, 0.7129, 0.3966, 0.7559, 0.4104, 0.7814, 0.4101, 0.7857, 0.4259, 0.7559, 0.4104, 0.7857, 0.4259, 0.7458, 0.4263, 0.7814, 0.4101, 0.8034, 0.3975, 0.8202, 0.406, 0.7814, 0.4101, 0.8202, 0.406, 0.7857, 0.4259, 0.7369, 0.3983, 0.7717, 0.3746, 0.7559, 0.4104, 0.7314, 0.3783, 0.7717, 0.3746, 0.7369, 0.3983, 0.7717, 0.3746, 0.8082, 0.3573, 0.8136, 0.3773, 0.7814, 0.4101, 0.7717, 0.3746, 0.8034, 0.3975, 0.7559, 0.4104, 0.7717, 0.3746, 0.7814, 0.4101, 0.7417, 0.3582, 0.7717, 0.3746, 0.7314, 0.3783, 0.7417, 0.3582, 0.7637, 0.3455, 0.7717, 0.3746, 0.7717, 0.3746, 0.7637, 0.3455, 0.7891, 0.3452, 0.7717, 0.3746, 0.7891, 0.3452, 0.8082, 0.3573, 0.7717, 0.3746, 0.8136, 0.3773, 0.8034, 0.3975, 0.7369, 0.3983, 0.7559, 0.4104, 0.7458, 0.4263, 0.8202, 0.406, 0.8136, 0.3773, 0.8334, 0.3637, 0.8034, 0.3975, 0.8202, 0.406, 0.8136, 0.3773, 0.8136, 0.3773, 0.8334, 0.3637, 0.8278, 0.3431, 0.8136, 0.3773, 0.8278, 0.3431, 0.8082, 0.3573, 0.8082, 0.3573, 0.8278, 0.3431, 0.7987, 0.3273, 0.8082, 0.3573, 0.7987, 0.3273, 0.7891, 0.3452, 0.7891, 0.3452, 0.7987, 0.3273, 0.758, 0.3245, 0.7891, 0.3452, 0.758, 0.3245, 0.7637, 0.3455, 0.7637, 0.3455, 0.758, 0.3245, 0.7243, 0.3476, 0.7637, 0.3455, 0.7243, 0.3476, 0.7417, 0.3582, 0.7417, 0.3582, 0.7243, 0.3476, 0.7073, 0.3759, 0.7417, 0.3582, 0.7073, 0.3759, 0.7314, 0.3783, 0.7314, 0.3783, 0.7073, 0.3759, 0.7129, 0.3966, 0.7314, 0.3783, 0.7129, 0.3966, 0.7369, 0.3983, 0.7369, 0.3983, 0.7129, 0.3966, 0.7458, 0.4263, 0.7559, 0.4104, 0.7458, 0.4263, 0.7857, 0.4259, 0.7559, 0.4104, 0.7857, 0.4259, 0.7814, 0.4101, 0.7814, 0.4101, 0.7857, 0.4259, 0.8202, 0.406, 0.7814, 0.4101, 0.8202, 0.406, 0.8034, 0.3975, 0.7369, 0.3983, 0.7559, 0.4104, 0.7717, 0.3746, 0.7314, 0.3783, 0.7369, 0.3983, 0.7717, 0.3746, 0.7717, 0.3746, 0.8136, 0.3773, 0.8082, 0.3573, 0.7814, 0.4101, 0.8034, 0.3975, 0.7717, 0.3746, 0.7559, 0.4104, 0.7814, 0.4101, 0.7717, 0.3746, 0.7417, 0.3582, 0.7314, 0.3783, 0.7717, 0.3746, 0.7417, 0.3582, 0.7717, 0.3746, 0.7637, 0.3455, 0.7717, 0.3746, 0.7891, 0.3452, 0.7637, 0.3455, 0.7717, 0.3746, 0.8082, 0.3573, 0.7891, 0.3452, 0.7717, 0.3746, 0.8034, 0.3975, 0.8136, 0.3773, 0.7369, 0.3983, 0.7458, 0.4263, 0.7559, 0.4104, 0.8202, 0.406, 0.8334, 0.3637, 0.8136, 0.3773, 0.7288, 0.5238, 0.7554, 0.5238, 0.7443, 0.5722, 0.7288, 0.5238, 0.7443, 0.5722, 0.7288, 0.5722, 0.8084, 0.5367, 0.7929, 0.5367, 0.7929, 0.5724, 0.8084, 0.5367, 0.7929, 0.5724, 0.8084, 0.5724, 0.7288, 0.5722, 0.7443, 0.5722, 0.7554, 0.5238, 0.7288, 0.5722, 0.7554, 0.5238, 0.7288, 0.5238, 0.756, 0.5237, 0.7917, 0.5237, 0.7917, 0.5722, 0.756, 0.5237, 0.7917, 0.5722, 0.756, 0.5722, 0.8074, 0.5757, 0.8077, 0.6697, 0.7994, 0.6697, 0.8074, 0.5757, 0.7994, 0.6697, 0.794, 0.5757, 0.792, 0.5761, 0.7882, 0.67, 0.7821, 0.67, 0.792, 0.5761, 0.7821, 0.67, 0.7783, 0.5761, 0.794, 0.5757, 0.7994, 0.6697, 0.8077, 0.6697, 0.794, 0.5757, 0.8077, 0.6697, 0.8074, 0.5757, 0.02138, 1.4, 0.05687, 1.375, 0.08077, 1.409, 0.02138, 1.4, 0.08077, 1.409, 0.04529, 1.434, 0.5163, 0.01463, 0.5163, 0.00916, 0.3178, 0.00744, 0.5163, 0.01463, 0.3178, 0.00744, 0.3178, 0.01635, 0.5163, 0.00916, 0.5163, 0.01463, 0.3178, 0.01635, 0.5163, 0.00916, 0.3178, 0.01635, 0.3178, 0.00744, 0.5163, 0.01463, 0.5163, 0.02103, 0.3178, 0.02447, 0.5163, 0.01463, 0.3178, 0.02447, 0.3178, 0.01635, 0.5163, 0.02103, 0.5163, 0.01463, 0.3178, 0.01635, 0.5163, 0.02103, 0.3178, 0.01635, 0.3178, 0.02447, 0.07073, 0.4162, 0.05051, 0.4279, 0.03029, 0.4162, 0.07073, 0.4162, 0.03029, 0.4162, 0.03029, 0.3929, 0.07073, 0.4162, 0.03029, 0.3929, 0.05051, 0.3812, 0.07073, 0.4162, 0.05051, 0.3812, 0.07073, 0.3929, 0.09938, 0.9981, 0.1316, 0.9018, 0.1316, 0.9981, 0.09938, 0.9981, 0.09938, 0.9018, 0.1316, 0.9018, 0.06871, 0.5188, 0.1283, 0.4497, 0.06871, 0.4497, 0.06871, 0.5188, 0.1283, 0.5188, 0.1283, 0.4497, 0.0689, 0.4436, 0.04693, 0.5088, 0.0689, 0.519, 0.0689, 0.4436, 0.04693, 0.4275, 0.04693, 0.5088, 0.07242, 0.5192, 0.1127, 0.451, 0.1127, 0.5192, 0.07242, 0.5192, 0.07242, 0.451, 0.1127, 0.451, 0.0689, 0.4436, 0.1293, 0.519, 0.1293, 0.4436, 0.0689, 0.4436, 0.0689, 0.519, 0.1293, 0.519, 0.1698, 0.9981, 0.09805, 0.9018, 0.1698, 0.9018, 0.1698, 0.9981, 0.09805, 0.9981, 0.09805, 0.9018, 0.1698, 0.9981, 0.09805, 0.9018, 0.09805, 0.9981, 0.1698, 0.9981, 0.1698, 0.9018, 0.09805, 0.9018, 0.0689, 0.4436, 0.1293, 0.519, 0.0689, 0.519, 0.0689, 0.4436, 0.1293, 0.4436, 0.1293, 0.519, 0.07242, 0.5192, 0.1127, 0.451, 0.07242, 0.451, 0.07242, 0.5192, 0.1127, 0.5192, 0.1127, 0.451, 0.0689, 0.4436, 0.04693, 0.5088, 0.04693, 0.4275, 0.0689, 0.4436, 0.0689, 0.519, 0.04693, 0.5088, 0.06871, 0.5188, 0.1283, 0.4497, 0.1283, 0.5188, 0.06871, 0.5188, 0.06871, 0.4497, 0.1283, 0.4497, 0.09938, 0.9981, 0.1316, 0.9018, 0.09938, 0.9018, 0.09938, 0.9981, 0.1316, 0.9981, 0.1316, 0.9018])
me_tank.materials.append(mat_default)
me_tank.use_remesh_preserve_volume = False
me_tank.use_remesh_preserve_attributes = False
me_tank.use_mirror_vertex_groups = False
me_tank.update()
arm_scene_root = bpy.data.armatures.new('Scene Root')  # bones are not reproduced

# ---- objects
ob_scene_root = bpy.data.objects.new('Scene Root', arm_scene_root)
ob_tank = bpy.data.objects.new('Tank', me_tank)

# ---- transforms, parenting, visibility, modifiers, constraints
ob_scene_root.location = (-1.007, 0.0, 0.0)
ob_scene_root.lock_rotations_4d = False
ob_scene_root.empty_display_type = 'ARROWS'
ob_scene_root.lineart.crease_threshold = 0.0
ob_tank.parent = ob_scene_root
ob_tank.location = (0.0, 0.0002202, 1.276)
ob_tank.rotation_euler = (0.0, -0.0, -3.142)
ob_tank.lock_rotations_4d = False
ob_tank.empty_display_type = 'ARROWS'
ob_tank.lineart.crease_threshold = 0.0
_vg = ob_tank.vertex_groups.new(name='tank_bone_reach')
_vg.add([1001, 1002, 1003, 1004, 1005, 1006, 1007, 1008, 1009, 1010, 1011, 1012, 1013, 1014, 1015, 1016], 1.0, 'REPLACE')
_vg = ob_tank.vertex_groups.new(name='tank_bone_turret')
_vg.add([688, 689, 690, 691, 692, 693, 694, 695, 696, 697, 698, 699, 700, 701, 702, 703, 704, 705, 706, 707, 708, 709, 710, 711, 712, 713, 714, 715, 716, 717, 718, 719, 720, 721, 722, 723, 724, 725, 726, 727, 728, 749, 750, 751, 752, 753, 754, 755, 756, 757, 758, 759, 760, 761, 762, 763, 764, 765, 766, 767, 768, 769, 770, 771, 772, 773, 774, 775, 776, 777, 778, 779, 780, 781, 782, 783, 784, 785, 786, 787, 788, 789, 790, 791, 792, 793, 794, 795, 796, 797, 798, 799, 800, 801, 802, 803, 804, 805, 806, 807, 808, 809, 810, 811, 812, 813, 814, 815, 816, 817, 818, 819, 820, 821, 822, 823, 824, 825, 826, 827, 828, 829, 830, 831, 832, 833, 834, 835, 836, 837, 838, 839, 840, 841, 842, 843, 844, 845, 846, 847, 848, 849, 850, 851, 852, 853, 854, 855, 856, 857, 858, 859, 860, 861, 862, 863, 864, 865, 866, 867, 868, 869, 870, 871, 872, 873, 874, 875, 876, 877, 878, 879, 880, 881, 882, 883, 884, 885, 886, 887, 888, 889, 890, 891, 892, 893, 894, 895, 896, 897, 898, 899, 900, 901, 902, 903, 904, 905, 906, 907, 908, 909, 910, 911, 912, 913, 914, 915, 916], 1.0, 'REPLACE')
_vg = ob_tank.vertex_groups.new(name='tank_bone_body')
_vg.add([0, 1, 2, 3, 4, 5, 6, 7, 8, 9, 10, 11, 12, 13, 14, 15, 16, 17, 18, 19, 20, 21, 22, 23, 24, 25, 26, 27, 28, 29, 30, 31, 32, 33, 34, 35, 36, 37, 38, 39, 40, 41, 42, 43, 44, 45, 46, 47, 48, 49, 50, 51, 52, 53, 54, 55, 56, 57, 58, 59, 60, 61, 62, 63, 64, 65, 66, 67, 68, 69, 70, 71, 72, 73, 74, 75, 76, 77, 78, 79, 80, 81, 82, 83, 84, 85, 86, 87, 88, 89, 90, 91, 92, 93, 94, 95, 96, 97, 98, 99, 100, 101, 102, 103, 104, 105, 106, 107, 108, 109, 110, 111, 112, 113, 114, 115, 116, 117, 118, 119, 120, 121, 122, 123, 124, 125, 126, 127, 128, 129, 130, 131, 132, 133, 134, 135, 136, 137, 138, 139, 140, 141, 142, 143, 144, 145, 146, 147, 148, 149, 150, 151, 152, 153, 154, 155, 156, 157, 158, 159, 160, 161, 162, 163, 164, 165, 166, 167, 168, 169, 170, 171, 172, 173, 174, 175, 176, 177, 178, 179, 180, 181, 182, 183, 184, 185, 186, 187, 188, 189, 190, 191, 192, 193, 194, 195, 196, 197, 198, 199, 200, 201, 202, 203, 204, 205, 206, 207, 208, 209, 210, 211, 212, 213, 214, 215, 216, 217, 218, 219, 220, 221, 222, 223, 224, 225, 226, 227, 228, 229, 230, 231, 232, 233, 234, 235, 236, 237, 238, 239, 240, 241, 242, 243, 244, 245, 246, 247, 248, 249, 250, 251, 252, 253, 254, 255, 256, 257, 258, 259, 260, 261, 262, 263, 264, 265, 266, 267, 268, 269, 270, 271, 272, 273, 274, 275, 276, 277, 278, 279, 280, 281, 282, 283, 284, 285, 286, 287, 288, 289, 290, 291, 292, 293, 294, 295, 296, 297, 298, 299, 300, 301, 302, 303, 304, 305, 306, 307, 308, 309, 310, 311, 312, 313, 314, 315, 316, 317, 318, 319, 320, 321, 322, 323, 324, 325, 326, 327, 328, 329, 330, 331, 332, 333, 334, 335, 336, 337, 338, 339, 340, 341, 342, 343, 344, 345, 346, 347, 348, 349, 350, 351, 352, 353, 354, 355, 356, 357, 358, 359, 360, 361, 362, 363, 364, 365, 366, 367, 368, 369, 370, 371, 372, 373, 374, 375, 376, 377, 378, 379, 380, 381, 382, 383, 384, 385, 386, 387, 388, 389, 390, 391, 392, 393, 394, 395, 396, 397, 398, 399, 400, 401, 402, 403, 404, 405, 406, 407, 408, 409, 410, 411, 412, 413, 414, 415, 416, 417, 418, 419, 420, 421, 422, 423, 424, 425, 426, 427, 428, 429, 430, 431, 432, 433, 434, 435, 436, 437, 438, 439, 440, 441, 442, 443, 444, 445, 446, 447, 448, 449, 450, 451, 452, 453, 454, 455, 456, 457, 458, 459, 460, 461, 462, 463, 464, 465, 466, 467, 468, 469, 470, 471, 472, 473, 474, 475, 476, 477, 478, 479, 480, 481, 482, 483, 484, 485, 486, 487, 488, 489, 490, 491, 492, 493, 494, 495, 496, 497, 498, 499, 500, 501, 502, 503, 504, 505, 506, 507, 508, 509, 510, 511, 512, 513, 514, 515, 516, 517, 518, 519, 520, 521, 522, 523, 524, 525, 526, 527, 528, 529, 530, 531, 532, 533, 534, 535, 536, 537, 538, 539, 540, 541, 542, 543, 544, 545, 546, 547, 548, 549, 550, 551, 552, 553, 554, 555, 556, 557, 558, 559, 560, 561, 562, 563, 564, 565, 566, 567, 568, 569, 570, 571, 572, 573, 574, 575, 576, 577, 578, 579, 580, 581, 582, 583, 584, 585, 586, 587, 588, 589, 590, 591, 592, 593, 594, 595, 596, 597, 598, 599, 600, 601, 602, 603, 604, 605, 606, 607, 608, 609, 610, 611, 612, 613, 614, 615, 616, 617, 618, 619, 620, 621, 622, 623, 624, 625, 626, 627, 628, 629, 630, 631, 632, 633, 634, 635, 636, 637, 638, 639, 640, 641, 642, 643, 644, 645, 646, 647, 648, 649, 650, 651, 652, 653, 654, 655, 656, 657, 658, 659, 660, 661, 662, 663, 664, 665, 666, 667, 668, 669, 670, 671, 672, 673, 674, 675, 676, 677, 678, 679, 680, 681, 682, 683, 684, 685, 686, 687, 1017, 1018, 1019, 1020, 1021, 1022, 1023, 1024, 1025, 1026, 1027, 1028, 1029, 1030, 1031, 1032, 1033, 1034, 1035, 1036, 1037, 1038, 1039, 1040, 1041, 1042, 1043, 1044, 1045, 1046, 1047, 1048, 1049, 1050, 1051, 1052, 1053, 1054, 1055, 1056, 1057, 1058, 1059, 1060, 1061, 1062, 1063, 1064], 1.0, 'REPLACE')
_vg = ob_tank.vertex_groups.new(name='tank_bone_gun')
_vg.add([729, 730, 731, 732, 733, 734, 735, 736, 737, 738, 739, 740, 741, 742, 743, 744, 745, 746, 747, 748, 917, 918, 919, 920, 921, 922, 923, 924, 925, 926, 927, 928, 929, 930, 931, 932, 933, 934, 935, 936, 937, 938, 939, 940, 941, 942, 943, 944, 945, 946, 947, 948, 949, 950, 951, 952, 953, 954, 955, 956, 957, 958, 959, 960, 961, 962, 963, 964, 965, 966, 967, 968, 969, 970, 971, 972, 973, 974, 975, 976, 977, 978, 979, 980, 981, 982, 983, 984, 985, 986, 987, 988, 989, 990, 991, 992, 993, 994, 995, 996, 997, 998, 999, 1000], 1.0, 'REPLACE')
_m = ob_tank.modifiers.new('Armature', 'ARMATURE')
_m.object = ob_scene_root

# ---- collection membership
col_collection_1.objects.link(ob_scene_root)
col_collection_1.objects.link(ob_tank)

# ---- scene / render settings (as saved in the file)
scene.frame_start = 1; scene.frame_end = 250; scene.frame_set(1)
scene.render.engine = 'BLENDER_EEVEE_NEXT'
scene.render.image_settings.file_format = 'JPEG'
scene.render.image_settings.color_mode = 'RGB'
scene.render.image_settings.compression = 90
scene.render.resolution_x = 800
scene.render.resolution_y = 600
scene.render.pixel_aspect_x = 100.0
scene.render.pixel_aspect_y = 100.0
scene.render.fps = 25
scene.render.dither_intensity = 0.0
scene.render.use_compositing = False
scene.render.use_sequencer = False
scene.render.bake_margin = 2
scene.render.bake_bias = 0.0
scene.render.use_stamp_time = False
scene.render.use_stamp_date = False
scene.render.use_stamp_frame = False
scene.render.use_stamp_camera = False
scene.render.use_stamp_scene = False
scene.render.use_stamp_filename = False
scene.render.use_stamp_render_time = False
scene.render.stamp_font_size = 0
scene.cycles.use_denoising = False
scene.cycles.samples = 10
scene.cycles.sampling_pattern = 'TABULATED_SOBOL'
scene.cycles.light_sampling_threshold = 0.0
scene.cycles.use_adaptive_sampling = False
scene.cycles.use_light_tree = False
scene.cycles.blur_glossy = 0.0
scene.cycles.volume_bounces = 1
scene.cycles.pixel_filter_type = 'GAUSSIAN'
scene.cycles.sample_clamp_indirect = 0.0
scene.view_settings.view_transform = 'Raw'
bpy.context.view_layer.update()

# ---- added for rendering (the .blend has no active camera): camera
cam_auto = bpy.data.cameras.new('AutoCamera')
cam_auto.lens = 50.0
cam_auto.sensor_width = 36.0
cam_auto.clip_end = 4298.03
ob_auto_camera = bpy.data.objects.new('AutoCamera', cam_auto)
scene.collection.objects.link(ob_auto_camera)
ob_auto_camera.location = (244.903, -298.865, 255.273)
ob_auto_camera.rotation_euler = (1.09748, -7.21219e-08, 0.694738)
scene.camera = ob_auto_camera
bpy.context.view_layer.update()
